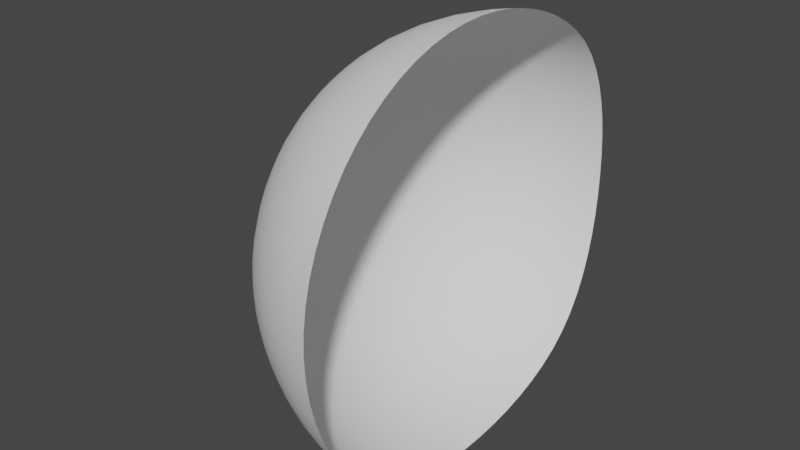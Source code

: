# Source: halphSphere.blend  (saved by Blender 2.92.15; exported with 4.5.12 LTS)
import bpy
from mathutils import Matrix  # noqa: F401  (used for matrix-valued properties, if any)

bpy.ops.wm.read_factory_settings(use_empty=True)
scene = bpy.context.scene
scene.name = 'Scene'

# ---- collections
col_collection = bpy.data.collections.new('Collection'); scene.collection.children.link(col_collection)

# ---- world
world_world = bpy.data.worlds.new('World'); scene.world = world_world
world_world.use_nodes = True; world_world.node_tree.nodes.clear()
_N = world_world.node_tree.nodes; _L = world_world.node_tree.links
n0 = _N.new('ShaderNodeOutputWorld'); n0.name = 'World Output'; n0.location = (300, 300)
n1 = _N.new('ShaderNodeBackground'); n1.name = 'Background'; n1.location = (10, 300)
n1.inputs[0].default_value = (0.05088, 0.05088, 0.05088, 1.0)
_L.new(n1.outputs[0], n0.inputs[0])
n0.is_active_output = True
world_world.color = (0.05088, 0.05088, 0.05088)
world_world.use_sun_shadow = False
world_world.sun_shadow_jitter_overblur = 0.0

# ---- meshes
me_cube_001 = bpy.data.meshes.new('Cube.001')
me_cube_001.from_pydata([(-0.5, -0.5, -0.5), (-0.5, 0.5, -0.5), (0.5, -0.5, -0.5), (0.5, 0.5, -0.5), (-0.5166, 0.4647, -0.5166), (-0.5351, 0.4188, -0.5351), (-0.5549, 0.3612, -0.5549), (-0.5729, 0.2966, -0.5729), (-0.5881, 0.2269, -0.5881), (-0.5996, 0.1534, -0.5996), (-0.607, 0.07733, -0.607), (-0.6096, 9.313e-10, -0.6096), (-0.607, -0.07733, -0.607), (-0.5996, -0.1534, -0.5996), (-0.5881, -0.2269, -0.5881), (-0.5729, -0.2966, -0.5729), (-0.5549, -0.3612, -0.5549), (-0.5351, -0.4188, -0.5351), (-0.5166, -0.4647, -0.5166), (-0.5166, -0.5166, -0.4647), (-0.5351, -0.5351, -0.4188), (-0.5549, -0.5549, -0.3612), (-0.5729, -0.5729, -0.2966), (-0.5881, -0.5881, -0.2269), (-0.5996, -0.5996, -0.1534), (-0.5996, 0.5996, -0.1534), (-0.5881, 0.5881, -0.2269), (-0.5729, 0.5729, -0.2966), (-0.5549, 0.5549, -0.3612), (-0.5351, 0.5351, -0.4188), (-0.5166, 0.5166, -0.4647), (0.4647, 0.5166, -0.5166), (0.4188, 0.5351, -0.5351), (0.3612, 0.5549, -0.5549), (0.2966, 0.5729, -0.5729), (0.2269, 0.5881, -0.5881), (0.1534, 0.5996, -0.5996), (0.07733, 0.607, -0.607), (1.583e-08, 0.6096, -0.6096), (-0.07733, 0.607, -0.607), (-0.1534, 0.5996, -0.5996), (-0.2269, 0.5881, -0.5881), (-0.2966, 0.5729, -0.5729), (-0.3612, 0.5549, -0.5549), (-0.4188, 0.5351, -0.5351), (-0.4647, 0.5166, -0.5166), (0.5996, 0.5996, -0.1534), (0.5881, 0.5881, -0.2269), (0.5729, 0.5729, -0.2966), (0.5549, 0.5549, -0.3612), (0.5351, 0.5351, -0.4188), (0.5166, 0.5166, -0.4647), (0.5166, -0.4647, -0.5166), (0.5351, -0.4188, -0.5351), (0.5549, -0.3612, -0.5549), (0.5729, -0.2966, -0.5729), (0.5881, -0.2269, -0.5881), (0.5996, -0.1534, -0.5996), (0.607, -0.07733, -0.607), (0.6096, -1.676e-08, -0.6096), (0.607, 0.07733, -0.607), (0.5996, 0.1534, -0.5996), (0.5881, 0.2269, -0.5881), (0.5729, 0.2966, -0.5729), (0.5549, 0.3612, -0.5549), (0.5351, 0.4188, -0.5351), (0.5166, 0.4647, -0.5166), (0.5996, -0.5996, -0.1534), (0.5881, -0.5881, -0.2269), (0.5729, -0.5729, -0.2966), (0.5549, -0.5549, -0.3612), (0.5351, -0.5351, -0.4188), (0.5166, -0.5166, -0.4647), (-0.4647, -0.5166, -0.5166), (-0.4188, -0.5351, -0.5351), (-0.3612, -0.5549, -0.5549), (-0.2966, -0.5729, -0.5729), (-0.2269, -0.5881, -0.5881), (-0.1534, -0.5996, -0.5996), (-0.07733, -0.607, -0.607), (-1.211e-08, -0.6096, -0.6096), (0.07733, -0.607, -0.607), (0.1534, -0.5996, -0.5996), (0.2269, -0.5881, -0.5881), (0.2966, -0.5729, -0.5729), (0.3612, -0.5549, -0.5549), (0.4188, -0.5351, -0.5351), (0.4647, -0.5166, -0.5166), (-0.5479, -0.4738, -0.4738), (-0.576, -0.487, -0.4226), (-0.6006, -0.5023, -0.3637), (-0.6219, -0.5172, -0.2984), (-0.6393, -0.5301, -0.2281), (-0.6523, -0.5401, -0.1541), (-0.576, -0.4226, -0.487), (-0.6105, -0.4318, -0.4318), (-0.6397, -0.4434, -0.3701), (-0.6641, -0.4553, -0.303), (-0.6836, -0.4659, -0.2313), (-0.698, -0.4744, -0.1561), (-0.6006, -0.3637, -0.5023), (-0.6397, -0.3701, -0.4434), (-0.6727, -0.3788, -0.3788), (-0.6998, -0.388, -0.3093), (-0.7212, -0.3965, -0.2356), (-0.7367, -0.4034, -0.1588), (-0.6219, -0.2984, -0.5172), (-0.6641, -0.303, -0.4553), (-0.6998, -0.3093, -0.388), (-0.729, -0.3162, -0.3162), (-0.7519, -0.3227, -0.2405), (-0.7684, -0.3281, -0.1619), (-0.6393, -0.2281, -0.5301), (-0.6836, -0.2313, -0.4659), (-0.7212, -0.2356, -0.3965), (-0.7519, -0.2405, -0.3227), (-0.7759, -0.2452, -0.2452), (-0.7932, -0.2492, -0.165), (-0.6523, -0.1541, -0.5401), (-0.698, -0.1561, -0.4744), (-0.7367, -0.1588, -0.4034), (-0.7684, -0.1619, -0.3281), (-0.7932, -0.165, -0.2492), (-0.8109, -0.1676, -0.1676), (-0.6605, -0.07769, -0.5466), (-0.7069, -0.07862, -0.48), (-0.7462, -0.07994, -0.4081), (-0.7785, -0.08144, -0.3318), (-0.8036, -0.08293, -0.2519), (-0.8215, -0.08423, -0.1694), (-0.6633, 6.97e-09, -0.5489), (-0.7099, 7.334e-09, -0.482), (-0.7495, 5.588e-09, -0.4098), (-0.7818, 1.024e-08, -0.3331), (-0.807, 2.139e-09, -0.253), (-0.8251, -7.101e-09, -0.1701), (-0.6605, 0.07769, -0.5466), (-0.7069, 0.07862, -0.48), (-0.7462, 0.07994, -0.4081), (-0.7785, 0.08144, -0.3318), (-0.8036, 0.08293, -0.2519), (-0.8215, 0.08423, -0.1694), (-0.6523, 0.1541, -0.5401), (-0.698, 0.1561, -0.4744), (-0.7367, 0.1588, -0.4034), (-0.7684, 0.1619, -0.3281), (-0.7932, 0.165, -0.2492), (-0.8109, 0.1676, -0.1676), (-0.6393, 0.2281, -0.5301), (-0.6836, 0.2313, -0.4659), (-0.7212, 0.2356, -0.3965), (-0.7519, 0.2405, -0.3227), (-0.7759, 0.2452, -0.2452), (-0.7932, 0.2492, -0.165), (-0.6219, 0.2984, -0.5172), (-0.6641, 0.303, -0.4553), (-0.6998, 0.3093, -0.388), (-0.729, 0.3162, -0.3162), (-0.7519, 0.3227, -0.2405), (-0.7684, 0.3281, -0.1619), (-0.6006, 0.3637, -0.5023), (-0.6397, 0.3701, -0.4434), (-0.6727, 0.3788, -0.3788), (-0.6998, 0.388, -0.3093), (-0.7212, 0.3965, -0.2356), (-0.7367, 0.4034, -0.1588), (-0.576, 0.4226, -0.487), (-0.6105, 0.4318, -0.4318), (-0.6397, 0.4434, -0.3701), (-0.6641, 0.4553, -0.303), (-0.6836, 0.4659, -0.2313), (-0.698, 0.4744, -0.1561), (-0.5479, 0.4738, -0.4738), (-0.576, 0.487, -0.4226), (-0.6006, 0.5023, -0.3637), (-0.6219, 0.5172, -0.2984), (-0.6393, 0.5301, -0.2281), (-0.6523, 0.5401, -0.1541), (-0.4738, 0.5479, -0.4738), (-0.487, 0.576, -0.4226), (-0.5023, 0.6006, -0.3637), (-0.5172, 0.6219, -0.2984), (-0.5301, 0.6393, -0.2281), (-0.5401, 0.6523, -0.1541), (-0.4226, 0.576, -0.487), (-0.4318, 0.6105, -0.4318), (-0.4434, 0.6397, -0.3701), (-0.4553, 0.6641, -0.303), (-0.4659, 0.6836, -0.2313), (-0.4744, 0.698, -0.1561), (-0.3637, 0.6006, -0.5023), (-0.3701, 0.6397, -0.4434), (-0.3788, 0.6727, -0.3788), (-0.388, 0.6998, -0.3093), (-0.3965, 0.7212, -0.2356), (-0.4034, 0.7367, -0.1588), (-0.2984, 0.6219, -0.5172), (-0.303, 0.6641, -0.4553), (-0.3093, 0.6998, -0.388), (-0.3162, 0.729, -0.3162), (-0.3227, 0.7519, -0.2405), (-0.3281, 0.7684, -0.1619), (-0.2281, 0.6393, -0.5301), (-0.2313, 0.6836, -0.4659), (-0.2356, 0.7212, -0.3965), (-0.2405, 0.7519, -0.3227), (-0.2452, 0.7759, -0.2452), (-0.2492, 0.7932, -0.165), (-0.1541, 0.6523, -0.5401), (-0.1561, 0.698, -0.4744), (-0.1588, 0.7367, -0.4034), (-0.1619, 0.7684, -0.3281), (-0.165, 0.7932, -0.2492), (-0.1676, 0.8109, -0.1676), (-0.07769, 0.6605, -0.5466), (-0.07862, 0.7069, -0.48), (-0.07994, 0.7462, -0.4081), (-0.08144, 0.7785, -0.3318), (-0.08293, 0.8036, -0.2519), (-0.08423, 0.8215, -0.1694), (1.815e-08, 0.6633, -0.5489), (2.224e-08, 0.7099, -0.482), (2.049e-08, 0.7495, -0.4098), (2.515e-08, 0.7818, -0.3331), (2.075e-08, 0.807, -0.253), (1.513e-08, 0.8251, -0.1701), (0.07769, 0.6605, -0.5466), (0.07862, 0.7069, -0.48), (0.07994, 0.7462, -0.4081), (0.08144, 0.7785, -0.3318), (0.08293, 0.8036, -0.2519), (0.08423, 0.8215, -0.1694), (0.1541, 0.6523, -0.5401), (0.1561, 0.698, -0.4744), (0.1588, 0.7367, -0.4034), (0.1619, 0.7684, -0.3281), (0.165, 0.7932, -0.2492), (0.1676, 0.8109, -0.1676), (0.2281, 0.6393, -0.5301), (0.2313, 0.6836, -0.4659), (0.2356, 0.7212, -0.3965), (0.2405, 0.7519, -0.3227), (0.2452, 0.7759, -0.2452), (0.2492, 0.7932, -0.165), (0.2984, 0.6219, -0.5172), (0.303, 0.6641, -0.4553), (0.3093, 0.6998, -0.388), (0.3162, 0.729, -0.3162), (0.3227, 0.7519, -0.2405), (0.3281, 0.7684, -0.1619), (0.3637, 0.6006, -0.5023), (0.3701, 0.6397, -0.4434), (0.3788, 0.6727, -0.3788), (0.388, 0.6998, -0.3093), (0.3965, 0.7212, -0.2356), (0.4034, 0.7367, -0.1588), (0.4226, 0.576, -0.487), (0.4318, 0.6105, -0.4318), (0.4434, 0.6397, -0.3701), (0.4553, 0.6641, -0.303), (0.4659, 0.6836, -0.2313), (0.4744, 0.698, -0.1561), (0.4738, 0.5479, -0.4738), (0.487, 0.576, -0.4226), (0.5023, 0.6006, -0.3637), (0.5172, 0.6219, -0.2984), (0.5301, 0.6393, -0.2281), (0.5401, 0.6523, -0.1541), (0.5479, 0.4738, -0.4738), (0.576, 0.487, -0.4226), (0.6006, 0.5023, -0.3637), (0.6219, 0.5172, -0.2984), (0.6393, 0.5301, -0.2281), (0.6523, 0.5401, -0.1541), (0.576, 0.4226, -0.487), (0.6105, 0.4318, -0.4318), (0.6397, 0.4434, -0.3701), (0.6641, 0.4553, -0.303), (0.6836, 0.4659, -0.2313), (0.698, 0.4744, -0.1561), (0.6006, 0.3637, -0.5023), (0.6397, 0.3701, -0.4434), (0.6727, 0.3788, -0.3788), (0.6998, 0.388, -0.3093), (0.7212, 0.3965, -0.2356), (0.7367, 0.4034, -0.1588), (0.6219, 0.2984, -0.5172), (0.6641, 0.303, -0.4553), (0.6998, 0.3093, -0.388), (0.729, 0.3162, -0.3162), (0.7519, 0.3227, -0.2405), (0.7684, 0.3281, -0.1619), (0.6393, 0.2281, -0.5301), (0.6836, 0.2313, -0.4659), (0.7212, 0.2356, -0.3965), (0.7519, 0.2405, -0.3227), (0.7759, 0.2452, -0.2452), (0.7932, 0.2492, -0.165), (0.6523, 0.1541, -0.5401), (0.698, 0.1561, -0.4744), (0.7367, 0.1588, -0.4034), (0.7684, 0.1619, -0.3281), (0.7932, 0.165, -0.2492), (0.8109, 0.1676, -0.1676), (0.6605, 0.07769, -0.5466), (0.7069, 0.07862, -0.48), (0.7462, 0.07994, -0.4081), (0.7785, 0.08144, -0.3318), (0.8036, 0.08293, -0.2519), (0.8215, 0.08423, -0.1694), (0.6633, -1.628e-08, -0.5489), (0.7099, -2.41e-08, -0.482), (0.7495, -2.049e-08, -0.4098), (0.7818, -2.887e-08, -0.3331), (0.807, -2.448e-08, -0.253), (0.8251, -1.886e-08, -0.1701), (0.6605, -0.07769, -0.5466), (0.7069, -0.07862, -0.48), (0.7462, -0.07994, -0.4081), (0.7785, -0.08144, -0.3318), (0.8036, -0.08293, -0.2519), (0.8215, -0.08423, -0.1694), (0.6523, -0.1541, -0.5401), (0.698, -0.1561, -0.4744), (0.7367, -0.1588, -0.4034), (0.7684, -0.1619, -0.3281), (0.7932, -0.165, -0.2492), (0.8109, -0.1676, -0.1676), (0.6393, -0.2281, -0.5301), (0.6836, -0.2313, -0.4659), (0.7212, -0.2356, -0.3965), (0.7519, -0.2405, -0.3227), (0.7759, -0.2452, -0.2452), (0.7932, -0.2492, -0.165), (0.6219, -0.2984, -0.5172), (0.6641, -0.303, -0.4553), (0.6998, -0.3093, -0.388), (0.729, -0.3162, -0.3162), (0.7519, -0.3227, -0.2405), (0.7684, -0.3281, -0.1619), (0.6006, -0.3637, -0.5023), (0.6397, -0.3701, -0.4434), (0.6727, -0.3788, -0.3788), (0.6998, -0.388, -0.3093), (0.7212, -0.3965, -0.2356), (0.7367, -0.4034, -0.1588), (0.576, -0.4226, -0.487), (0.6105, -0.4318, -0.4318), (0.6397, -0.4434, -0.3701), (0.6641, -0.4553, -0.303), (0.6836, -0.4659, -0.2313), (0.698, -0.4744, -0.1561), (0.5479, -0.4738, -0.4738), (0.576, -0.487, -0.4226), (0.6006, -0.5023, -0.3637), (0.6219, -0.5172, -0.2984), (0.6393, -0.5301, -0.2281), (0.6523, -0.5401, -0.1541), (0.4738, -0.5479, -0.4738), (0.487, -0.576, -0.4226), (0.5023, -0.6006, -0.3637), (0.5172, -0.6219, -0.2984), (0.5301, -0.6393, -0.2281), (0.5401, -0.6523, -0.1541), (0.4226, -0.576, -0.487), (0.4318, -0.6105, -0.4318), (0.4434, -0.6397, -0.3701), (0.4553, -0.6641, -0.303), (0.4659, -0.6836, -0.2313), (0.4744, -0.698, -0.1561), (0.3637, -0.6006, -0.5023), (0.3701, -0.6397, -0.4434), (0.3788, -0.6727, -0.3788), (0.388, -0.6998, -0.3093), (0.3965, -0.7212, -0.2356), (0.4034, -0.7367, -0.1588), (0.2984, -0.6219, -0.5172), (0.303, -0.6641, -0.4553), (0.3093, -0.6998, -0.388), (0.3162, -0.729, -0.3162), (0.3227, -0.7519, -0.2405), (0.3281, -0.7684, -0.1619), (0.2281, -0.6393, -0.5301), (0.2313, -0.6836, -0.4659), (0.2356, -0.7212, -0.3965), (0.2405, -0.7519, -0.3227), (0.2452, -0.7759, -0.2452), (0.2492, -0.7932, -0.165), (0.1541, -0.6523, -0.5401), (0.1561, -0.698, -0.4744), (0.1588, -0.7367, -0.4034), (0.1619, -0.7684, -0.3281), (0.165, -0.7932, -0.2492), (0.1676, -0.8109, -0.1676), (0.07769, -0.6605, -0.5466), (0.07862, -0.7069, -0.48), (0.07994, -0.7462, -0.4081), (0.08144, -0.7785, -0.3318), (0.08293, -0.8036, -0.2519), (0.08423, -0.8215, -0.1694), (-1.815e-08, -0.6633, -0.5489), (-1.851e-08, -0.7099, -0.482), (-2.049e-08, -0.7495, -0.4098), (-2.515e-08, -0.7818, -0.3331), (-2.075e-08, -0.807, -0.253), (-1.513e-08, -0.8251, -0.1701), (-0.07769, -0.6605, -0.5466), (-0.07862, -0.7069, -0.48), (-0.07994, -0.7462, -0.4081), (-0.08144, -0.7785, -0.3318), (-0.08293, -0.8036, -0.2519), (-0.08423, -0.8215, -0.1694), (-0.1541, -0.6523, -0.5401), (-0.1561, -0.698, -0.4744), (-0.1588, -0.7367, -0.4034), (-0.1619, -0.7684, -0.3281), (-0.165, -0.7932, -0.2492), (-0.1676, -0.8109, -0.1676), (-0.2281, -0.6393, -0.5301), (-0.2313, -0.6836, -0.4659), (-0.2356, -0.7212, -0.3965), (-0.2405, -0.7519, -0.3227), (-0.2452, -0.7759, -0.2452), (-0.2492, -0.7932, -0.165), (-0.2984, -0.6219, -0.5172), (-0.303, -0.6641, -0.4553), (-0.3093, -0.6998, -0.388), (-0.3162, -0.729, -0.3162), (-0.3227, -0.7519, -0.2405), (-0.3281, -0.7684, -0.1619), (-0.3637, -0.6006, -0.5023), (-0.3701, -0.6397, -0.4434), (-0.3788, -0.6727, -0.3788), (-0.388, -0.6998, -0.3093), (-0.3965, -0.7212, -0.2356), (-0.4034, -0.7367, -0.1588), (-0.4226, -0.576, -0.487), (-0.4318, -0.6105, -0.4318), (-0.4434, -0.6397, -0.3701), (-0.4553, -0.6641, -0.303), (-0.4659, -0.6836, -0.2313), (-0.4744, -0.698, -0.1561), (-0.4738, -0.5479, -0.4738), (-0.487, -0.576, -0.4226), (-0.5023, -0.6006, -0.3637), (-0.5172, -0.6219, -0.2984), (-0.5301, -0.6393, -0.2281), (-0.5401, -0.6523, -0.1541), (-0.4738, 0.4738, -0.5479), (-0.4226, 0.487, -0.576), (-0.3637, 0.5023, -0.6006), (-0.2984, 0.5172, -0.6219), (-0.2281, 0.5301, -0.6393), (-0.1541, 0.5401, -0.6523), (-0.07769, 0.5466, -0.6605), (5.588e-09, 0.5489, -0.6633), (0.07769, 0.5466, -0.6605), (0.1541, 0.5401, -0.6523), (0.2281, 0.5301, -0.6393), (0.2984, 0.5172, -0.6219), (0.3637, 0.5023, -0.6006), (0.4226, 0.487, -0.576), (0.4738, 0.4738, -0.5479), (-0.487, 0.4226, -0.576), (-0.4318, 0.4318, -0.6105), (-0.3701, 0.4434, -0.6397), (-0.303, 0.4553, -0.6641), (-0.2313, 0.4659, -0.6836), (-0.1561, 0.4744, -0.698), (-0.07862, 0.48, -0.7069), (-1.863e-09, 0.482, -0.7099), (0.07862, 0.48, -0.7069), (0.1561, 0.4744, -0.698), (0.2313, 0.4659, -0.6836), (0.303, 0.4553, -0.6641), (0.3701, 0.4434, -0.6397), (0.4318, 0.4318, -0.6105), (0.487, 0.4226, -0.576), (-0.5023, 0.3637, -0.6006), (-0.4434, 0.3701, -0.6397), (-0.3788, 0.3788, -0.6727), (-0.3093, 0.388, -0.6998), (-0.2356, 0.3965, -0.7212), (-0.1588, 0.4034, -0.7367), (-0.07994, 0.4081, -0.7462), (-7.451e-09, 0.4098, -0.7495), (0.07994, 0.4081, -0.7462), (0.1588, 0.4034, -0.7367), (0.2356, 0.3965, -0.7212), (0.3093, 0.388, -0.6998), (0.3788, 0.3788, -0.6727), (0.4434, 0.3701, -0.6397), (0.5023, 0.3637, -0.6006), (-0.5172, 0.2984, -0.6219), (-0.4553, 0.303, -0.6641), (-0.388, 0.3093, -0.6998), (-0.3162, 0.3162, -0.729), (-0.2405, 0.3227, -0.7519), (-0.1619, 0.3281, -0.7684), (-0.08144, 0.3318, -0.7785), (-7.451e-09, 0.3331, -0.7818), (0.08144, 0.3318, -0.7785), (0.1619, 0.3281, -0.7684), (0.2405, 0.3227, -0.7519), (0.3162, 0.3162, -0.729), (0.388, 0.3093, -0.6998), (0.4553, 0.303, -0.6641), (0.5172, 0.2984, -0.6219), (-0.5301, 0.2281, -0.6393), (-0.4659, 0.2313, -0.6836), (-0.3965, 0.2356, -0.7212), (-0.3227, 0.2405, -0.7519), (-0.2452, 0.2452, -0.7759), (-0.165, 0.2492, -0.7932), (-0.08293, 0.2519, -0.8036), (-1.112e-08, 0.253, -0.807), (0.08293, 0.2519, -0.8036), (0.165, 0.2492, -0.7932), (0.2452, 0.2452, -0.7759), (0.3227, 0.2405, -0.7519), (0.3965, 0.2356, -0.7212), (0.4659, 0.2313, -0.6836), (0.5301, 0.2281, -0.6393), (-0.5401, 0.1541, -0.6523), (-0.4744, 0.1561, -0.698), (-0.4034, 0.1588, -0.7367), (-0.3281, 0.1619, -0.7684), (-0.2492, 0.165, -0.7932), (-0.1676, 0.1676, -0.8109), (-0.08423, 0.1694, -0.8215), (-8.848e-09, 0.1701, -0.8251), (0.08423, 0.1694, -0.8215), (0.1676, 0.1676, -0.8109), (0.2492, 0.165, -0.7932), (0.3281, 0.1619, -0.7684), (0.4034, 0.1588, -0.7367), (0.4744, 0.1561, -0.698), (0.5401, 0.1541, -0.6523), (-0.5466, 0.07769, -0.6605), (-0.48, 0.07862, -0.7069), (-0.4081, 0.07994, -0.7462), (-0.3318, 0.08144, -0.7785), (-0.2519, 0.08293, -0.8036), (-0.1694, 0.08423, -0.8215), (-0.08515, 0.08515, -0.8323), (-2.328e-09, 0.0855, -0.8359), (0.08515, 0.08515, -0.8323), (0.1694, 0.08423, -0.8215), (0.2519, 0.08293, -0.8036), (0.3318, 0.08144, -0.7785), (0.4081, 0.07994, -0.7462), (0.48, 0.07862, -0.7069), (0.5466, 0.07769, -0.6605), (-0.5489, -8.833e-09, -0.6633), (-0.482, -1.106e-08, -0.7099), (-0.4098, -9.313e-09, -0.7495), (-0.3331, -1.397e-08, -0.7818), (-0.253, -1.33e-08, -0.807), (-0.1701, -7.683e-09, -0.8251), (-0.0855, -6.519e-09, -0.8359), (0.0, -5.588e-09, -0.8395), (0.0855, 9.022e-10, -0.8359), (0.1701, -2.095e-09, -0.8251), (0.253, 4.191e-09, -0.807), (0.3331, 1.863e-09, -0.7818), (0.4098, -2.619e-10, -0.7495), (0.482, -3.958e-09, -0.7099), (0.5489, -6.519e-09, -0.6633), (-0.5466, -0.07769, -0.6605), (-0.48, -0.07862, -0.7069), (-0.4081, -0.07994, -0.7462), (-0.3318, -0.08144, -0.7785), (-0.2519, -0.08293, -0.8036), (-0.1694, -0.08423, -0.8215), (-0.08515, -0.08515, -0.8323), (5.544e-09, -0.0855, -0.8359), (0.08515, -0.08515, -0.8323), (0.1694, -0.08423, -0.8215), (0.2519, -0.08293, -0.8036), (0.3318, -0.08144, -0.7785), (0.4081, -0.07994, -0.7462), (0.48, -0.07862, -0.7069), (0.5466, -0.07769, -0.6605), (-0.5401, -0.1541, -0.6523), (-0.4744, -0.1561, -0.698), (-0.4034, -0.1588, -0.7367), (-0.3281, -0.1619, -0.7684), (-0.2492, -0.165, -0.7932), (-0.1676, -0.1676, -0.8109), (-0.08423, -0.1694, -0.8215), (8.964e-09, -0.1701, -0.8251), (0.08423, -0.1694, -0.8215), (0.1676, -0.1676, -0.8109), (0.2492, -0.165, -0.7932), (0.3281, -0.1619, -0.7684), (0.4034, -0.1588, -0.7367), (0.4744, -0.1561, -0.698), (0.5401, -0.1541, -0.6523), (-0.5301, -0.2281, -0.6393), (-0.4659, -0.2313, -0.6836), (-0.3965, -0.2356, -0.7212), (-0.3227, -0.2405, -0.7519), (-0.2452, -0.2452, -0.7759), (-0.165, -0.2492, -0.7932), (-0.08293, -0.2519, -0.8036), (1.001e-08, -0.253, -0.807), (0.08293, -0.2519, -0.8036), (0.165, -0.2492, -0.7932), (0.2452, -0.2452, -0.7759), (0.3227, -0.2405, -0.7519), (0.3965, -0.2356, -0.7212), (0.4659, -0.2313, -0.6836), (0.5301, -0.2281, -0.6393), (-0.5172, -0.2984, -0.6219), (-0.4553, -0.303, -0.6641), (-0.388, -0.3093, -0.6998), (-0.3162, -0.3162, -0.729), (-0.2405, -0.3227, -0.7519), (-0.1619, -0.3281, -0.7684), (-0.08144, -0.3318, -0.7785), (1.211e-08, -0.3331, -0.7818), (0.08144, -0.3318, -0.7785), (0.1619, -0.3281, -0.7684), (0.2405, -0.3227, -0.7519), (0.3162, -0.3162, -0.729), (0.388, -0.3093, -0.6998), (0.4553, -0.303, -0.6641), (0.5172, -0.2984, -0.6219), (-0.5023, -0.3637, -0.6006), (-0.4434, -0.3701, -0.6397), (-0.3788, -0.3788, -0.6727), (-0.3093, -0.388, -0.6998), (-0.2356, -0.3965, -0.7212), (-0.1588, -0.4034, -0.7367), (-0.07994, -0.4081, -0.7462), (5.515e-09, -0.4098, -0.7495), (0.07994, -0.4081, -0.7462), (0.1588, -0.4034, -0.7367), (0.2356, -0.3965, -0.7212), (0.3093, -0.388, -0.6998), (0.3788, -0.3788, -0.6727), (0.4434, -0.3701, -0.6397), (0.5023, -0.3637, -0.6006), (-0.487, -0.4226, -0.576), (-0.4318, -0.4318, -0.6105), (-0.3701, -0.4434, -0.6397), (-0.303, -0.4553, -0.6641), (-0.2313, -0.4659, -0.6836), (-0.1561, -0.4744, -0.698), (-0.07862, -0.48, -0.7069), (1.281e-09, -0.482, -0.7099), (0.07862, -0.48, -0.7069), (0.1561, -0.4744, -0.698), (0.2313, -0.4659, -0.6836), (0.303, -0.4553, -0.6641), (0.3701, -0.4434, -0.6397), (0.4318, -0.4318, -0.6105), (0.487, -0.4226, -0.576), (-0.4738, -0.4738, -0.5479), (-0.4226, -0.487, -0.576), (-0.3637, -0.5023, -0.6006), (-0.2984, -0.5172, -0.6219), (-0.2281, -0.5301, -0.6393), (-0.1541, -0.5401, -0.6523), (-0.07769, -0.5466, -0.6605), (-5.355e-09, -0.5489, -0.6633), (0.07769, -0.5466, -0.6605), (0.1541, -0.5401, -0.6523), (0.2281, -0.5301, -0.6393), (0.2984, -0.5172, -0.6219), (0.3637, -0.5023, -0.6006), (0.4226, -0.487, -0.576), (0.4738, -0.4738, -0.5479)], [], [(88, 89, 95, 94), (89, 90, 96, 95), (90, 91, 97, 96), (91, 92, 98, 97), (92, 93, 99, 98), (94, 95, 101, 100), (95, 96, 102, 101), (96, 97, 103, 102), (97, 98, 104, 103), (98, 99, 105, 104), (100, 101, 107, 106), (101, 102, 108, 107), (102, 103, 109, 108), (103, 104, 110, 109), (104, 105, 111, 110), (106, 107, 113, 112), (107, 108, 114, 113), (108, 109, 115, 114), (109, 110, 116, 115), (110, 111, 117, 116), (112, 113, 119, 118), (113, 114, 120, 119), (114, 115, 121, 120), (115, 116, 122, 121), (116, 117, 123, 122), (118, 119, 125, 124), (119, 120, 126, 125), (120, 121, 127, 126), (121, 122, 128, 127), (122, 123, 129, 128), (124, 125, 131, 130), (125, 126, 132, 131), (126, 127, 133, 132), (127, 128, 134, 133), (128, 129, 135, 134), (130, 131, 137, 136), (131, 132, 138, 137), (132, 133, 139, 138), (133, 134, 140, 139), (134, 135, 141, 140), (136, 137, 143, 142), (137, 138, 144, 143), (138, 139, 145, 144), (139, 140, 146, 145), (140, 141, 147, 146), (142, 143, 149, 148), (143, 144, 150, 149), (144, 145, 151, 150), (145, 146, 152, 151), (146, 147, 153, 152), (148, 149, 155, 154), (149, 150, 156, 155), (150, 151, 157, 156), (151, 152, 158, 157), (152, 153, 159, 158), (154, 155, 161, 160), (155, 156, 162, 161), (156, 157, 163, 162), (157, 158, 164, 163), (158, 159, 165, 164), (160, 161, 167, 166), (161, 162, 168, 167), (162, 163, 169, 168), (163, 164, 170, 169), (164, 165, 171, 170), (166, 167, 173, 172), (167, 168, 174, 173), (168, 169, 175, 174), (169, 170, 176, 175), (170, 171, 177, 176), (0, 19, 88, 18), (19, 20, 89, 88), (20, 21, 90, 89), (21, 22, 91, 90), (22, 23, 92, 91), (23, 24, 93, 92), (176, 177, 25, 26), (175, 176, 26, 27), (174, 175, 27, 28), (173, 174, 28, 29), (172, 173, 29, 30), (4, 172, 30, 1), (5, 166, 172, 4), (6, 160, 166, 5), (7, 154, 160, 6), (8, 148, 154, 7), (9, 142, 148, 8), (10, 136, 142, 9), (11, 130, 136, 10), (12, 124, 130, 11), (13, 118, 124, 12), (14, 112, 118, 13), (15, 106, 112, 14), (16, 100, 106, 15), (17, 94, 100, 16), (18, 88, 94, 17), (178, 179, 185, 184), (179, 180, 186, 185), (180, 181, 187, 186), (181, 182, 188, 187), (182, 183, 189, 188), (184, 185, 191, 190), (185, 186, 192, 191), (186, 187, 193, 192), (187, 188, 194, 193), (188, 189, 195, 194), (190, 191, 197, 196), (191, 192, 198, 197), (192, 193, 199, 198), (193, 194, 200, 199), (194, 195, 201, 200), (196, 197, 203, 202), (197, 198, 204, 203), (198, 199, 205, 204), (199, 200, 206, 205), (200, 201, 207, 206), (202, 203, 209, 208), (203, 204, 210, 209), (204, 205, 211, 210), (205, 206, 212, 211), (206, 207, 213, 212), (208, 209, 215, 214), (209, 210, 216, 215), (210, 211, 217, 216), (211, 212, 218, 217), (212, 213, 219, 218), (214, 215, 221, 220), (215, 216, 222, 221), (216, 217, 223, 222), (217, 218, 224, 223), (218, 219, 225, 224), (220, 221, 227, 226), (221, 222, 228, 227), (222, 223, 229, 228), (223, 224, 230, 229), (224, 225, 231, 230), (226, 227, 233, 232), (227, 228, 234, 233), (228, 229, 235, 234), (229, 230, 236, 235), (230, 231, 237, 236), (232, 233, 239, 238), (233, 234, 240, 239), (234, 235, 241, 240), (235, 236, 242, 241), (236, 237, 243, 242), (238, 239, 245, 244), (239, 240, 246, 245), (240, 241, 247, 246), (241, 242, 248, 247), (242, 243, 249, 248), (244, 245, 251, 250), (245, 246, 252, 251), (246, 247, 253, 252), (247, 248, 254, 253), (248, 249, 255, 254), (250, 251, 257, 256), (251, 252, 258, 257), (252, 253, 259, 258), (253, 254, 260, 259), (254, 255, 261, 260), (256, 257, 263, 262), (257, 258, 264, 263), (258, 259, 265, 264), (259, 260, 266, 265), (260, 261, 267, 266), (1, 30, 178, 45), (30, 29, 179, 178), (29, 28, 180, 179), (28, 27, 181, 180), (27, 26, 182, 181), (26, 25, 183, 182), (266, 267, 46, 47), (265, 266, 47, 48), (264, 265, 48, 49), (263, 264, 49, 50), (262, 263, 50, 51), (31, 262, 51, 3), (32, 256, 262, 31), (33, 250, 256, 32), (34, 244, 250, 33), (35, 238, 244, 34), (36, 232, 238, 35), (37, 226, 232, 36), (38, 220, 226, 37), (39, 214, 220, 38), (40, 208, 214, 39), (41, 202, 208, 40), (42, 196, 202, 41), (43, 190, 196, 42), (44, 184, 190, 43), (45, 178, 184, 44), (268, 269, 275, 274), (269, 270, 276, 275), (270, 271, 277, 276), (271, 272, 278, 277), (272, 273, 279, 278), (274, 275, 281, 280), (275, 276, 282, 281), (276, 277, 283, 282), (277, 278, 284, 283), (278, 279, 285, 284), (280, 281, 287, 286), (281, 282, 288, 287), (282, 283, 289, 288), (283, 284, 290, 289), (284, 285, 291, 290), (286, 287, 293, 292), (287, 288, 294, 293), (288, 289, 295, 294), (289, 290, 296, 295), (290, 291, 297, 296), (292, 293, 299, 298), (293, 294, 300, 299), (294, 295, 301, 300), (295, 296, 302, 301), (296, 297, 303, 302), (298, 299, 305, 304), (299, 300, 306, 305), (300, 301, 307, 306), (301, 302, 308, 307), (302, 303, 309, 308), (304, 305, 311, 310), (305, 306, 312, 311), (306, 307, 313, 312), (307, 308, 314, 313), (308, 309, 315, 314), (310, 311, 317, 316), (311, 312, 318, 317), (312, 313, 319, 318), (313, 314, 320, 319), (314, 315, 321, 320), (316, 317, 323, 322), (317, 318, 324, 323), (318, 319, 325, 324), (319, 320, 326, 325), (320, 321, 327, 326), (322, 323, 329, 328), (323, 324, 330, 329), (324, 325, 331, 330), (325, 326, 332, 331), (326, 327, 333, 332), (328, 329, 335, 334), (329, 330, 336, 335), (330, 331, 337, 336), (331, 332, 338, 337), (332, 333, 339, 338), (334, 335, 341, 340), (335, 336, 342, 341), (336, 337, 343, 342), (337, 338, 344, 343), (338, 339, 345, 344), (340, 341, 347, 346), (341, 342, 348, 347), (342, 343, 349, 348), (343, 344, 350, 349), (344, 345, 351, 350), (346, 347, 353, 352), (347, 348, 354, 353), (348, 349, 355, 354), (349, 350, 356, 355), (350, 351, 357, 356), (3, 51, 268, 66), (51, 50, 269, 268), (50, 49, 270, 269), (49, 48, 271, 270), (48, 47, 272, 271), (47, 46, 273, 272), (356, 357, 67, 68), (355, 356, 68, 69), (354, 355, 69, 70), (353, 354, 70, 71), (352, 353, 71, 72), (52, 352, 72, 2), (53, 346, 352, 52), (54, 340, 346, 53), (55, 334, 340, 54), (56, 328, 334, 55), (57, 322, 328, 56), (58, 316, 322, 57), (59, 310, 316, 58), (60, 304, 310, 59), (61, 298, 304, 60), (62, 292, 298, 61), (63, 286, 292, 62), (64, 280, 286, 63), (65, 274, 280, 64), (66, 268, 274, 65), (358, 359, 365, 364), (359, 360, 366, 365), (360, 361, 367, 366), (361, 362, 368, 367), (362, 363, 369, 368), (364, 365, 371, 370), (365, 366, 372, 371), (366, 367, 373, 372), (367, 368, 374, 373), (368, 369, 375, 374), (370, 371, 377, 376), (371, 372, 378, 377), (372, 373, 379, 378), (373, 374, 380, 379), (374, 375, 381, 380), (376, 377, 383, 382), (377, 378, 384, 383), (378, 379, 385, 384), (379, 380, 386, 385), (380, 381, 387, 386), (382, 383, 389, 388), (383, 384, 390, 389), (384, 385, 391, 390), (385, 386, 392, 391), (386, 387, 393, 392), (388, 389, 395, 394), (389, 390, 396, 395), (390, 391, 397, 396), (391, 392, 398, 397), (392, 393, 399, 398), (394, 395, 401, 400), (395, 396, 402, 401), (396, 397, 403, 402), (397, 398, 404, 403), (398, 399, 405, 404), (400, 401, 407, 406), (401, 402, 408, 407), (402, 403, 409, 408), (403, 404, 410, 409), (404, 405, 411, 410), (406, 407, 413, 412), (407, 408, 414, 413), (408, 409, 415, 414), (409, 410, 416, 415), (410, 411, 417, 416), (412, 413, 419, 418), (413, 414, 420, 419), (414, 415, 421, 420), (415, 416, 422, 421), (416, 417, 423, 422), (418, 419, 425, 424), (419, 420, 426, 425), (420, 421, 427, 426), (421, 422, 428, 427), (422, 423, 429, 428), (424, 425, 431, 430), (425, 426, 432, 431), (426, 427, 433, 432), (427, 428, 434, 433), (428, 429, 435, 434), (430, 431, 437, 436), (431, 432, 438, 437), (432, 433, 439, 438), (433, 434, 440, 439), (434, 435, 441, 440), (436, 437, 443, 442), (437, 438, 444, 443), (438, 439, 445, 444), (439, 440, 446, 445), (440, 441, 447, 446), (2, 72, 358, 87), (72, 71, 359, 358), (71, 70, 360, 359), (70, 69, 361, 360), (69, 68, 362, 361), (68, 67, 363, 362), (446, 447, 24, 23), (445, 446, 23, 22), (444, 445, 22, 21), (443, 444, 21, 20), (442, 443, 20, 19), (73, 442, 19, 0), (74, 436, 442, 73), (75, 430, 436, 74), (76, 424, 430, 75), (77, 418, 424, 76), (78, 412, 418, 77), (79, 406, 412, 78), (80, 400, 406, 79), (81, 394, 400, 80), (82, 388, 394, 81), (83, 382, 388, 82), (84, 376, 382, 83), (85, 370, 376, 84), (86, 364, 370, 85), (87, 358, 364, 86), (448, 449, 464, 463), (449, 450, 465, 464), (450, 451, 466, 465), (451, 452, 467, 466), (452, 453, 468, 467), (453, 454, 469, 468), (454, 455, 470, 469), (455, 456, 471, 470), (456, 457, 472, 471), (457, 458, 473, 472), (458, 459, 474, 473), (459, 460, 475, 474), (460, 461, 476, 475), (461, 462, 477, 476), (463, 464, 479, 478), (464, 465, 480, 479), (465, 466, 481, 480), (466, 467, 482, 481), (467, 468, 483, 482), (468, 469, 484, 483), (469, 470, 485, 484), (470, 471, 486, 485), (471, 472, 487, 486), (472, 473, 488, 487), (473, 474, 489, 488), (474, 475, 490, 489), (475, 476, 491, 490), (476, 477, 492, 491), (478, 479, 494, 493), (479, 480, 495, 494), (480, 481, 496, 495), (481, 482, 497, 496), (482, 483, 498, 497), (483, 484, 499, 498), (484, 485, 500, 499), (485, 486, 501, 500), (486, 487, 502, 501), (487, 488, 503, 502), (488, 489, 504, 503), (489, 490, 505, 504), (490, 491, 506, 505), (491, 492, 507, 506), (493, 494, 509, 508), (494, 495, 510, 509), (495, 496, 511, 510), (496, 497, 512, 511), (497, 498, 513, 512), (498, 499, 514, 513), (499, 500, 515, 514), (500, 501, 516, 515), (501, 502, 517, 516), (502, 503, 518, 517), (503, 504, 519, 518), (504, 505, 520, 519), (505, 506, 521, 520), (506, 507, 522, 521), (508, 509, 524, 523), (509, 510, 525, 524), (510, 511, 526, 525), (511, 512, 527, 526), (512, 513, 528, 527), (513, 514, 529, 528), (514, 515, 530, 529), (515, 516, 531, 530), (516, 517, 532, 531), (517, 518, 533, 532), (518, 519, 534, 533), (519, 520, 535, 534), (520, 521, 536, 535), (521, 522, 537, 536), (523, 524, 539, 538), (524, 525, 540, 539), (525, 526, 541, 540), (526, 527, 542, 541), (527, 528, 543, 542), (528, 529, 544, 543), (529, 530, 545, 544), (530, 531, 546, 545), (531, 532, 547, 546), (532, 533, 548, 547), (533, 534, 549, 548), (534, 535, 550, 549), (535, 536, 551, 550), (536, 537, 552, 551), (538, 539, 554, 553), (539, 540, 555, 554), (540, 541, 556, 555), (541, 542, 557, 556), (542, 543, 558, 557), (543, 544, 559, 558), (544, 545, 560, 559), (545, 546, 561, 560), (546, 547, 562, 561), (547, 548, 563, 562), (548, 549, 564, 563), (549, 550, 565, 564), (550, 551, 566, 565), (551, 552, 567, 566), (553, 554, 569, 568), (554, 555, 570, 569), (555, 556, 571, 570), (556, 557, 572, 571), (557, 558, 573, 572), (558, 559, 574, 573), (559, 560, 575, 574), (560, 561, 576, 575), (561, 562, 577, 576), (562, 563, 578, 577), (563, 564, 579, 578), (564, 565, 580, 579), (565, 566, 581, 580), (566, 567, 582, 581), (568, 569, 584, 583), (569, 570, 585, 584), (570, 571, 586, 585), (571, 572, 587, 586), (572, 573, 588, 587), (573, 574, 589, 588), (574, 575, 590, 589), (575, 576, 591, 590), (576, 577, 592, 591), (577, 578, 593, 592), (578, 579, 594, 593), (579, 580, 595, 594), (580, 581, 596, 595), (581, 582, 597, 596), (583, 584, 599, 598), (584, 585, 600, 599), (585, 586, 601, 600), (586, 587, 602, 601), (587, 588, 603, 602), (588, 589, 604, 603), (589, 590, 605, 604), (590, 591, 606, 605), (591, 592, 607, 606), (592, 593, 608, 607), (593, 594, 609, 608), (594, 595, 610, 609), (595, 596, 611, 610), (596, 597, 612, 611), (598, 599, 614, 613), (599, 600, 615, 614), (600, 601, 616, 615), (601, 602, 617, 616), (602, 603, 618, 617), (603, 604, 619, 618), (604, 605, 620, 619), (605, 606, 621, 620), (606, 607, 622, 621), (607, 608, 623, 622), (608, 609, 624, 623), (609, 610, 625, 624), (610, 611, 626, 625), (611, 612, 627, 626), (613, 614, 629, 628), (614, 615, 630, 629), (615, 616, 631, 630), (616, 617, 632, 631), (617, 618, 633, 632), (618, 619, 634, 633), (619, 620, 635, 634), (620, 621, 636, 635), (621, 622, 637, 636), (622, 623, 638, 637), (623, 624, 639, 638), (624, 625, 640, 639), (625, 626, 641, 640), (626, 627, 642, 641), (628, 629, 644, 643), (629, 630, 645, 644), (630, 631, 646, 645), (631, 632, 647, 646), (632, 633, 648, 647), (633, 634, 649, 648), (634, 635, 650, 649), (635, 636, 651, 650), (636, 637, 652, 651), (637, 638, 653, 652), (638, 639, 654, 653), (639, 640, 655, 654), (640, 641, 656, 655), (641, 642, 657, 656), (643, 644, 659, 658), (644, 645, 660, 659), (645, 646, 661, 660), (646, 647, 662, 661), (647, 648, 663, 662), (648, 649, 664, 663), (649, 650, 665, 664), (650, 651, 666, 665), (651, 652, 667, 666), (652, 653, 668, 667), (653, 654, 669, 668), (654, 655, 670, 669), (655, 656, 671, 670), (656, 657, 672, 671), (1, 45, 448, 4), (45, 44, 449, 448), (44, 43, 450, 449), (43, 42, 451, 450), (42, 41, 452, 451), (41, 40, 453, 452), (40, 39, 454, 453), (39, 38, 455, 454), (38, 37, 456, 455), (37, 36, 457, 456), (36, 35, 458, 457), (35, 34, 459, 458), (34, 33, 460, 459), (33, 32, 461, 460), (32, 31, 462, 461), (31, 3, 66, 462), (462, 66, 65, 477), (477, 65, 64, 492), (492, 64, 63, 507), (507, 63, 62, 522), (522, 62, 61, 537), (537, 61, 60, 552), (552, 60, 59, 567), (567, 59, 58, 582), (582, 58, 57, 597), (597, 57, 56, 612), (612, 56, 55, 627), (627, 55, 54, 642), (642, 54, 53, 657), (657, 53, 52, 672), (672, 52, 2, 87), (671, 672, 87, 86), (670, 671, 86, 85), (669, 670, 85, 84), (668, 669, 84, 83), (667, 668, 83, 82), (666, 667, 82, 81), (665, 666, 81, 80), (664, 665, 80, 79), (663, 664, 79, 78), (662, 663, 78, 77), (661, 662, 77, 76), (660, 661, 76, 75), (659, 660, 75, 74), (658, 659, 74, 73), (18, 658, 73, 0), (17, 643, 658, 18), (16, 628, 643, 17), (15, 613, 628, 16), (14, 598, 613, 15), (13, 583, 598, 14), (12, 568, 583, 13), (11, 553, 568, 12), (10, 538, 553, 11), (9, 523, 538, 10), (8, 508, 523, 9), (7, 493, 508, 8), (6, 478, 493, 7), (5, 463, 478, 6), (4, 448, 463, 5)])
me_cube_001.polygons.foreach_set('use_smooth', [True] * 640)
_uv = me_cube_001.uv_layers.new(name='UVMap')
_uv.uv.foreach_set('vector', [0.2178, 0.8264, 0.2099, 0.8431, 0.2428, 0.8636, 0.2483, 0.8431, 0.2099, 0.8431, 0.2008, 0.8578, 0.2359, 0.8811, 0.2428, 0.8636, 0.2008, 0.8578, 0.1919, 0.8705, 0.2288, 0.8956, 0.2359, 0.8811, 0.1919, 0.8705, 0.1843, 0.8808, 0.2225, 0.9072, 0.2288, 0.8956, 0.1843, 0.8808, 0.1783, 0.8886, 0.2174, 0.9158, 0.2225, 0.9072, 0.2483, 0.8431, 0.2428, 0.8636, 0.2795, 0.8811, 0.2833, 0.8578, 0.2428, 0.8636, 0.2359, 0.8811, 0.2744, 0.9007, 0.2795, 0.8811, 0.2359, 0.8811, 0.2288, 0.8956, 0.2689, 0.9168, 0.2744, 0.9007, 0.2288, 0.8956, 0.2225, 0.9072, 0.2638, 0.9296, 0.2689, 0.9168, 0.2225, 0.9072, 0.2174, 0.9158, 0.2597, 0.9388, 0.2638, 0.9296, 0.2833, 0.8578, 0.2795, 0.8811, 0.3195, 0.8956, 0.3222, 0.8705, 0.2795, 0.8811, 0.2744, 0.9007, 0.3158, 0.9168, 0.3195, 0.8956, 0.2744, 0.9007, 0.2689, 0.9168, 0.3117, 0.9342, 0.3158, 0.9168, 0.2689, 0.9168, 0.2638, 0.9296, 0.3078, 0.9479, 0.3117, 0.9342, 0.2638, 0.9296, 0.2597, 0.9388, 0.3046, 0.9577, 0.3078, 0.9479, 0.3222, 0.8705, 0.3195, 0.8956, 0.3622, 0.9072, 0.3641, 0.8808, 0.3195, 0.8956, 0.3158, 0.9168, 0.3597, 0.9296, 0.3622, 0.9072, 0.3158, 0.9168, 0.3117, 0.9342, 0.3568, 0.9479, 0.3597, 0.9296, 0.3117, 0.9342, 0.3078, 0.9479, 0.354, 0.9622, 0.3568, 0.9479, 0.3078, 0.9479, 0.3046, 0.9577, 0.3516, 0.9725, 0.354, 0.9622, 0.3641, 0.8808, 0.3622, 0.9072, 0.407, 0.9158, 0.4082, 0.8886, 0.3622, 0.9072, 0.3597, 0.9296, 0.4054, 0.9388, 0.407, 0.9158, 0.3597, 0.9296, 0.3568, 0.9479, 0.4036, 0.9577, 0.4054, 0.9388, 0.3568, 0.9479, 0.354, 0.9622, 0.4017, 0.9725, 0.4036, 0.9577, 0.354, 0.9622, 0.3516, 0.9725, 0.4002, 0.983, 0.4017, 0.9725, 0.4082, 0.8886, 0.407, 0.9158, 0.4532, 0.9211, 0.4537, 0.8934, 0.407, 0.9158, 0.4054, 0.9388, 0.4524, 0.9445, 0.4532, 0.9211, 0.4054, 0.9388, 0.4036, 0.9577, 0.4515, 0.9637, 0.4524, 0.9445, 0.4036, 0.9577, 0.4017, 0.9725, 0.4506, 0.9787, 0.4515, 0.9637, 0.4017, 0.9725, 0.4002, 0.983, 0.4498, 0.9893, 0.4506, 0.9787, 0.4537, 0.8934, 0.4532, 0.9211, 0.5, 0.9229, 0.5, 0.8951, 0.4532, 0.9211, 0.4524, 0.9445, 0.5, 0.9464, 0.5, 0.9229, 0.4524, 0.9445, 0.4515, 0.9637, 0.5, 0.9657, 0.5, 0.9464, 0.4515, 0.9637, 0.4506, 0.9787, 0.5, 0.9807, 0.5, 0.9657, 0.4506, 0.9787, 0.4498, 0.9893, 0.5, 0.9915, 0.5, 0.9807, 0.5, 0.8951, 0.5, 0.9229, 0.5468, 0.9211, 0.5463, 0.8934, 0.5, 0.9229, 0.5, 0.9464, 0.5476, 0.9445, 0.5468, 0.9211, 0.5, 0.9464, 0.5, 0.9657, 0.5485, 0.9637, 0.5476, 0.9445, 0.5, 0.9657, 0.5, 0.9807, 0.5494, 0.9787, 0.5485, 0.9637, 0.5, 0.9807, 0.5, 0.9915, 0.5502, 0.9893, 0.5494, 0.9787, 0.5463, 0.8934, 0.5468, 0.9211, 0.593, 0.9158, 0.5918, 0.8886, 0.5468, 0.9211, 0.5476, 0.9445, 0.5946, 0.9388, 0.593, 0.9158, 0.5476, 0.9445, 0.5485, 0.9637, 0.5964, 0.9577, 0.5946, 0.9388, 0.5485, 0.9637, 0.5494, 0.9787, 0.5983, 0.9725, 0.5964, 0.9577, 0.5494, 0.9787, 0.5502, 0.9893, 0.5998, 0.983, 0.5983, 0.9725, 0.5918, 0.8886, 0.593, 0.9158, 0.6378, 0.9072, 0.6359, 0.8808, 0.593, 0.9158, 0.5946, 0.9388, 0.6403, 0.9296, 0.6378, 0.9072, 0.5946, 0.9388, 0.5964, 0.9577, 0.6432, 0.9479, 0.6403, 0.9296, 0.5964, 0.9577, 0.5983, 0.9725, 0.646, 0.9622, 0.6432, 0.9479, 0.5983, 0.9725, 0.5998, 0.983, 0.6484, 0.9725, 0.646, 0.9622, 0.6359, 0.8808, 0.6378, 0.9072, 0.6805, 0.8956, 0.6778, 0.8705, 0.6378, 0.9072, 0.6403, 0.9296, 0.6842, 0.9168, 0.6805, 0.8956, 0.6403, 0.9296, 0.6432, 0.9479, 0.6883, 0.9342, 0.6842, 0.9168, 0.6432, 0.9479, 0.646, 0.9622, 0.6922, 0.9479, 0.6883, 0.9342, 0.646, 0.9622, 0.6484, 0.9725, 0.6954, 0.9577, 0.6922, 0.9479, 0.6778, 0.8705, 0.6805, 0.8956, 0.7205, 0.8811, 0.7167, 0.8578, 0.6805, 0.8956, 0.6842, 0.9168, 0.7256, 0.9007, 0.7205, 0.8811, 0.6842, 0.9168, 0.6883, 0.9342, 0.7311, 0.9168, 0.7256, 0.9007, 0.6883, 0.9342, 0.6922, 0.9479, 0.7362, 0.9296, 0.7311, 0.9168, 0.6922, 0.9479, 0.6954, 0.9577, 0.7403, 0.9388, 0.7362, 0.9296, 0.7167, 0.8578, 0.7205, 0.8811, 0.7572, 0.8636, 0.7517, 0.8431, 0.7205, 0.8811, 0.7256, 0.9007, 0.7641, 0.8811, 0.7572, 0.8636, 0.7256, 0.9007, 0.7311, 0.9168, 0.7712, 0.8956, 0.7641, 0.8811, 0.7311, 0.9168, 0.7362, 0.9296, 0.7775, 0.9072, 0.7712, 0.8956, 0.7362, 0.9296, 0.7403, 0.9388, 0.7826, 0.9158, 0.7775, 0.9072, 0.7517, 0.8431, 0.7572, 0.8636, 0.7901, 0.8431, 0.7822, 0.8264, 0.7572, 0.8636, 0.7641, 0.8811, 0.7992, 0.8578, 0.7901, 0.8431, 0.7641, 0.8811, 0.7712, 0.8956, 0.8081, 0.8705, 0.7992, 0.8578, 0.7712, 0.8956, 0.7775, 0.9072, 0.8157, 0.8808, 0.8081, 0.8705, 0.7775, 0.9072, 0.7826, 0.9158, 0.8217, 0.8886, 0.8157, 0.8808, 0.2022, 0.7978, 0.1923, 0.8077, 0.2178, 0.8264, 0.2232, 0.8077, 0.1923, 0.8077, 0.1812, 0.8188, 0.2099, 0.8431, 0.2178, 0.8264, 0.1812, 0.8188, 0.1695, 0.8305, 0.2008, 0.8578, 0.2099, 0.8431, 0.1695, 0.8305, 0.1587, 0.8413, 0.1919, 0.8705, 0.2008, 0.8578, 0.1587, 0.8413, 0.1497, 0.8503, 0.1843, 0.8808, 0.1919, 0.8705, 0.1497, 0.8503, 0.1428, 0.8572, 0.1783, 0.8886, 0.1843, 0.8808, 0.8157, 0.8808, 0.8217, 0.8886, 0.8572, 0.8572, 0.8503, 0.8503, 0.8081, 0.8705, 0.8157, 0.8808, 0.8503, 0.8503, 0.8413, 0.8413, 0.7992, 0.8578, 0.8081, 0.8705, 0.8413, 0.8413, 0.8305, 0.8305, 0.7901, 0.8431, 0.7992, 0.8578, 0.8305, 0.8305, 0.8188, 0.8188, 0.7822, 0.8264, 0.7901, 0.8431, 0.8188, 0.8188, 0.8077, 0.8077, 0.7768, 0.8077, 0.7822, 0.8264, 0.8077, 0.8077, 0.7978, 0.7978, 0.7495, 0.8188, 0.7517, 0.8431, 0.7822, 0.8264, 0.7768, 0.8077, 0.7152, 0.8305, 0.7167, 0.8578, 0.7517, 0.8431, 0.7495, 0.8188, 0.6767, 0.8413, 0.6778, 0.8705, 0.7167, 0.8578, 0.7152, 0.8305, 0.6352, 0.8503, 0.6359, 0.8808, 0.6778, 0.8705, 0.6767, 0.8413, 0.5914, 0.8572, 0.5918, 0.8886, 0.6359, 0.8808, 0.6352, 0.8503, 0.5461, 0.8616, 0.5463, 0.8934, 0.5918, 0.8886, 0.5914, 0.8572, 0.5, 0.8631, 0.5, 0.8951, 0.5463, 0.8934, 0.5461, 0.8616, 0.4539, 0.8616, 0.4537, 0.8934, 0.5, 0.8951, 0.5, 0.8631, 0.4086, 0.8572, 0.4082, 0.8886, 0.4537, 0.8934, 0.4539, 0.8616, 0.3648, 0.8503, 0.3641, 0.8808, 0.4082, 0.8886, 0.4086, 0.8572, 0.3233, 0.8413, 0.3222, 0.8705, 0.3641, 0.8808, 0.3648, 0.8503, 0.2848, 0.8305, 0.2833, 0.8578, 0.3222, 0.8705, 0.3233, 0.8413, 0.2505, 0.8188, 0.2483, 0.8431, 0.2833, 0.8578, 0.2848, 0.8305, 0.2232, 0.8077, 0.2178, 0.8264, 0.2483, 0.8431, 0.2505, 0.8188, 0.8264, 0.7822, 0.8431, 0.7901, 0.8636, 0.7572, 0.8431, 0.7517, 0.8431, 0.7901, 0.8578, 0.7992, 0.8811, 0.7641, 0.8636, 0.7572, 0.8578, 0.7992, 0.8705, 0.8081, 0.8956, 0.7712, 0.8811, 0.7641, 0.8705, 0.8081, 0.8808, 0.8157, 0.9072, 0.7775, 0.8956, 0.7712, 0.8808, 0.8157, 0.8886, 0.8217, 0.9158, 0.7826, 0.9072, 0.7775, 0.8431, 0.7517, 0.8636, 0.7572, 0.8811, 0.7205, 0.8578, 0.7167, 0.8636, 0.7572, 0.8811, 0.7641, 0.9007, 0.7256, 0.8811, 0.7205, 0.8811, 0.7641, 0.8956, 0.7712, 0.9168, 0.7311, 0.9007, 0.7256, 0.8956, 0.7712, 0.9072, 0.7775, 0.9296, 0.7362, 0.9168, 0.7311, 0.9072, 0.7775, 0.9158, 0.7826, 0.9388, 0.7403, 0.9296, 0.7362, 0.8578, 0.7167, 0.8811, 0.7205, 0.8956, 0.6805, 0.8705, 0.6778, 0.8811, 0.7205, 0.9007, 0.7256, 0.9168, 0.6842, 0.8956, 0.6805, 0.9007, 0.7256, 0.9168, 0.7311, 0.9342, 0.6883, 0.9168, 0.6842, 0.9168, 0.7311, 0.9296, 0.7362, 0.9479, 0.6922, 0.9342, 0.6883, 0.9296, 0.7362, 0.9388, 0.7403, 0.9577, 0.6954, 0.9479, 0.6922, 0.8705, 0.6778, 0.8956, 0.6805, 0.9072, 0.6378, 0.8808, 0.6359, 0.8956, 0.6805, 0.9168, 0.6842, 0.9296, 0.6403, 0.9072, 0.6378, 0.9168, 0.6842, 0.9342, 0.6883, 0.9479, 0.6432, 0.9296, 0.6403, 0.9342, 0.6883, 0.9479, 0.6922, 0.9622, 0.646, 0.9479, 0.6432, 0.9479, 0.6922, 0.9577, 0.6954, 0.9725, 0.6484, 0.9622, 0.646, 0.8808, 0.6359, 0.9072, 0.6378, 0.9158, 0.593, 0.8886, 0.5918, 0.9072, 0.6378, 0.9296, 0.6403, 0.9388, 0.5946, 0.9158, 0.593, 0.9296, 0.6403, 0.9479, 0.6432, 0.9577, 0.5964, 0.9388, 0.5946, 0.9479, 0.6432, 0.9622, 0.646, 0.9725, 0.5983, 0.9577, 0.5964, 0.9622, 0.646, 0.9725, 0.6484, 0.983, 0.5998, 0.9725, 0.5983, 0.8886, 0.5918, 0.9158, 0.593, 0.9211, 0.5468, 0.8934, 0.5463, 0.9158, 0.593, 0.9388, 0.5946, 0.9445, 0.5476, 0.9211, 0.5468, 0.9388, 0.5946, 0.9577, 0.5964, 0.9637, 0.5485, 0.9445, 0.5476, 0.9577, 0.5964, 0.9725, 0.5983, 0.9787, 0.5494, 0.9637, 0.5485, 0.9725, 0.5983, 0.983, 0.5998, 0.9893, 0.5502, 0.9787, 0.5494, 0.8934, 0.5463, 0.9211, 0.5468, 0.9229, 0.5, 0.8951, 0.5, 0.9211, 0.5468, 0.9445, 0.5476, 0.9464, 0.5, 0.9229, 0.5, 0.9445, 0.5476, 0.9637, 0.5485, 0.9657, 0.5, 0.9464, 0.5, 0.9637, 0.5485, 0.9787, 0.5494, 0.9807, 0.5, 0.9657, 0.5, 0.9787, 0.5494, 0.9893, 0.5502, 0.9915, 0.5, 0.9807, 0.5, 0.8951, 0.5, 0.9229, 0.5, 0.9211, 0.4532, 0.8934, 0.4537, 0.9229, 0.5, 0.9464, 0.5, 0.9445, 0.4524, 0.9211, 0.4532, 0.9464, 0.5, 0.9657, 0.5, 0.9637, 0.4515, 0.9445, 0.4524, 0.9657, 0.5, 0.9807, 0.5, 0.9787, 0.4506, 0.9637, 0.4515, 0.9807, 0.5, 0.9915, 0.5, 0.9893, 0.4498, 0.9787, 0.4506, 0.8934, 0.4537, 0.9211, 0.4532, 0.9158, 0.407, 0.8886, 0.4082, 0.9211, 0.4532, 0.9445, 0.4524, 0.9388, 0.4054, 0.9158, 0.407, 0.9445, 0.4524, 0.9637, 0.4515, 0.9577, 0.4036, 0.9388, 0.4054, 0.9637, 0.4515, 0.9787, 0.4506, 0.9725, 0.4017, 0.9577, 0.4036, 0.9787, 0.4506, 0.9893, 0.4498, 0.983, 0.4002, 0.9725, 0.4017, 0.8886, 0.4082, 0.9158, 0.407, 0.9072, 0.3622, 0.8808, 0.3641, 0.9158, 0.407, 0.9388, 0.4054, 0.9296, 0.3597, 0.9072, 0.3622, 0.9388, 0.4054, 0.9577, 0.4036, 0.9479, 0.3568, 0.9296, 0.3597, 0.9577, 0.4036, 0.9725, 0.4017, 0.9622, 0.354, 0.9479, 0.3568, 0.9725, 0.4017, 0.983, 0.4002, 0.9725, 0.3516, 0.9622, 0.354, 0.8808, 0.3641, 0.9072, 0.3622, 0.8956, 0.3195, 0.8705, 0.3222, 0.9072, 0.3622, 0.9296, 0.3597, 0.9168, 0.3158, 0.8956, 0.3195, 0.9296, 0.3597, 0.9479, 0.3568, 0.9342, 0.3117, 0.9168, 0.3158, 0.9479, 0.3568, 0.9622, 0.354, 0.9479, 0.3078, 0.9342, 0.3117, 0.9622, 0.354, 0.9725, 0.3516, 0.9577, 0.3046, 0.9479, 0.3078, 0.8705, 0.3222, 0.8956, 0.3195, 0.8811, 0.2795, 0.8578, 0.2833, 0.8956, 0.3195, 0.9168, 0.3158, 0.9007, 0.2744, 0.8811, 0.2795, 0.9168, 0.3158, 0.9342, 0.3117, 0.9168, 0.2689, 0.9007, 0.2744, 0.9342, 0.3117, 0.9479, 0.3078, 0.9296, 0.2638, 0.9168, 0.2689, 0.9479, 0.3078, 0.9577, 0.3046, 0.9388, 0.2597, 0.9296, 0.2638, 0.8578, 0.2833, 0.8811, 0.2795, 0.8636, 0.2428, 0.8431, 0.2483, 0.8811, 0.2795, 0.9007, 0.2744, 0.8811, 0.2359, 0.8636, 0.2428, 0.9007, 0.2744, 0.9168, 0.2689, 0.8956, 0.2288, 0.8811, 0.2359, 0.9168, 0.2689, 0.9296, 0.2638, 0.9072, 0.2225, 0.8956, 0.2288, 0.9296, 0.2638, 0.9388, 0.2597, 0.9158, 0.2174, 0.9072, 0.2225, 0.8431, 0.2483, 0.8636, 0.2428, 0.8431, 0.2099, 0.8264, 0.2178, 0.8636, 0.2428, 0.8811, 0.2359, 0.8578, 0.2008, 0.8431, 0.2099, 0.8811, 0.2359, 0.8956, 0.2288, 0.8705, 0.1919, 0.8578, 0.2008, 0.8956, 0.2288, 0.9072, 0.2225, 0.8808, 0.1843, 0.8705, 0.1919, 0.9072, 0.2225, 0.9158, 0.2174, 0.8886, 0.1783, 0.8808, 0.1843, 0.7978, 0.7978, 0.8077, 0.8077, 0.8264, 0.7822, 0.8077, 0.7768, 0.8077, 0.8077, 0.8188, 0.8188, 0.8431, 0.7901, 0.8264, 0.7822, 0.8188, 0.8188, 0.8305, 0.8305, 0.8578, 0.7992, 0.8431, 0.7901, 0.8305, 0.8305, 0.8413, 0.8413, 0.8705, 0.8081, 0.8578, 0.7992, 0.8413, 0.8413, 0.8503, 0.8503, 0.8808, 0.8157, 0.8705, 0.8081, 0.8503, 0.8503, 0.8572, 0.8572, 0.8886, 0.8217, 0.8808, 0.8157, 0.8808, 0.1843, 0.8886, 0.1783, 0.8572, 0.1428, 0.8503, 0.1497, 0.8705, 0.1919, 0.8808, 0.1843, 0.8503, 0.1497, 0.8413, 0.1587, 0.8578, 0.2008, 0.8705, 0.1919, 0.8413, 0.1587, 0.8305, 0.1695, 0.8431, 0.2099, 0.8578, 0.2008, 0.8305, 0.1695, 0.8188, 0.1812, 0.8264, 0.2178, 0.8431, 0.2099, 0.8188, 0.1812, 0.8077, 0.1923, 0.8077, 0.2232, 0.8264, 0.2178, 0.8077, 0.1923, 0.7978, 0.2022, 0.8188, 0.2505, 0.8431, 0.2483, 0.8264, 0.2178, 0.8077, 0.2232, 0.8305, 0.2848, 0.8578, 0.2833, 0.8431, 0.2483, 0.8188, 0.2505, 0.8413, 0.3233, 0.8705, 0.3222, 0.8578, 0.2833, 0.8305, 0.2848, 0.8503, 0.3648, 0.8808, 0.3641, 0.8705, 0.3222, 0.8413, 0.3233, 0.8572, 0.4086, 0.8886, 0.4082, 0.8808, 0.3641, 0.8503, 0.3648, 0.8616, 0.4539, 0.8934, 0.4537, 0.8886, 0.4082, 0.8572, 0.4086, 0.8631, 0.5, 0.8951, 0.5, 0.8934, 0.4537, 0.8616, 0.4539, 0.8616, 0.5461, 0.8934, 0.5463, 0.8951, 0.5, 0.8631, 0.5, 0.8572, 0.5914, 0.8886, 0.5918, 0.8934, 0.5463, 0.8616, 0.5461, 0.8503, 0.6352, 0.8808, 0.6359, 0.8886, 0.5918, 0.8572, 0.5914, 0.8413, 0.6767, 0.8705, 0.6778, 0.8808, 0.6359, 0.8503, 0.6352, 0.8305, 0.7152, 0.8578, 0.7167, 0.8705, 0.6778, 0.8413, 0.6767, 0.8188, 0.7495, 0.8431, 0.7517, 0.8578, 0.7167, 0.8305, 0.7152, 0.8077, 0.7768, 0.8264, 0.7822, 0.8431, 0.7517, 0.8188, 0.7495, 0.7822, 0.1736, 0.7901, 0.1569, 0.7572, 0.1364, 0.7517, 0.1569, 0.7901, 0.1569, 0.7992, 0.1422, 0.7641, 0.1189, 0.7572, 0.1364, 0.7992, 0.1422, 0.8081, 0.1295, 0.7712, 0.1044, 0.7641, 0.1189, 0.8081, 0.1295, 0.8157, 0.1192, 0.7775, 0.09277, 0.7712, 0.1044, 0.8157, 0.1192, 0.8217, 0.1114, 0.7826, 0.08421, 0.7775, 0.09277, 0.7517, 0.1569, 0.7572, 0.1364, 0.7205, 0.1189, 0.7167, 0.1422, 0.7572, 0.1364, 0.7641, 0.1189, 0.7256, 0.09929, 0.7205, 0.1189, 0.7641, 0.1189, 0.7712, 0.1044, 0.7311, 0.08317, 0.7256, 0.09929, 0.7712, 0.1044, 0.7775, 0.09277, 0.7362, 0.07043, 0.7311, 0.08317, 0.7775, 0.09277, 0.7826, 0.08421, 0.7403, 0.06115, 0.7362, 0.07043, 0.7167, 0.1422, 0.7205, 0.1189, 0.6805, 0.1044, 0.6778, 0.1295, 0.7205, 0.1189, 0.7256, 0.09929, 0.6842, 0.08317, 0.6805, 0.1044, 0.7256, 0.09929, 0.7311, 0.08317, 0.6883, 0.06576, 0.6842, 0.08317, 0.7311, 0.08317, 0.7362, 0.07043, 0.6922, 0.05211, 0.6883, 0.06576, 0.7362, 0.07043, 0.7403, 0.06115, 0.6954, 0.04226, 0.6922, 0.05211, 0.6778, 0.1295, 0.6805, 0.1044, 0.6378, 0.09277, 0.6359, 0.1192, 0.6805, 0.1044, 0.6842, 0.08317, 0.6403, 0.07043, 0.6378, 0.09277, 0.6842, 0.08317, 0.6883, 0.06576, 0.6432, 0.05211, 0.6403, 0.07043, 0.6883, 0.06576, 0.6922, 0.05211, 0.646, 0.03781, 0.6432, 0.05211, 0.6922, 0.05211, 0.6954, 0.04226, 0.6484, 0.02754, 0.646, 0.03781, 0.6359, 0.1192, 0.6378, 0.09277, 0.593, 0.08421, 0.5918, 0.1114, 0.6378, 0.09277, 0.6403, 0.07043, 0.5946, 0.06115, 0.593, 0.08421, 0.6403, 0.07043, 0.6432, 0.05211, 0.5964, 0.04226, 0.5946, 0.06115, 0.6432, 0.05211, 0.646, 0.03781, 0.5983, 0.02754, 0.5964, 0.04226, 0.646, 0.03781, 0.6484, 0.02754, 0.5998, 0.017, 0.5983, 0.02754, 0.5918, 0.1114, 0.593, 0.08421, 0.5468, 0.07892, 0.5463, 0.1066, 0.593, 0.08421, 0.5946, 0.06115, 0.5476, 0.05549, 0.5468, 0.07892, 0.5946, 0.06115, 0.5964, 0.04226, 0.5485, 0.0363, 0.5476, 0.05549, 0.5964, 0.04226, 0.5983, 0.02754, 0.5494, 0.02135, 0.5485, 0.0363, 0.5983, 0.02754, 0.5998, 0.017, 0.5502, 0.01065, 0.5494, 0.02135, 0.5463, 0.1066, 0.5468, 0.07892, 0.5, 0.07711, 0.5, 0.1049, 0.5468, 0.07892, 0.5476, 0.05549, 0.5, 0.05357, 0.5, 0.07711, 0.5476, 0.05549, 0.5485, 0.0363, 0.5, 0.03429, 0.5, 0.05357, 0.5485, 0.0363, 0.5494, 0.02135, 0.5, 0.01927, 0.5, 0.03429, 0.5494, 0.02135, 0.5502, 0.01065, 0.5, 0.008536, 0.5, 0.01927, 0.5, 0.1049, 0.5, 0.07711, 0.4532, 0.07892, 0.4537, 0.1066, 0.5, 0.07711, 0.5, 0.05357, 0.4524, 0.05549, 0.4532, 0.07892, 0.5, 0.05357, 0.5, 0.03429, 0.4515, 0.0363, 0.4524, 0.05549, 0.5, 0.03429, 0.5, 0.01927, 0.4506, 0.02135, 0.4515, 0.0363, 0.5, 0.01927, 0.5, 0.008536, 0.4498, 0.01065, 0.4506, 0.02135, 0.4537, 0.1066, 0.4532, 0.07892, 0.407, 0.08421, 0.4082, 0.1114, 0.4532, 0.07892, 0.4524, 0.05549, 0.4054, 0.06115, 0.407, 0.08421, 0.4524, 0.05549, 0.4515, 0.0363, 0.4036, 0.04226, 0.4054, 0.06115, 0.4515, 0.0363, 0.4506, 0.02135, 0.4017, 0.02754, 0.4036, 0.04226, 0.4506, 0.02135, 0.4498, 0.01065, 0.4002, 0.017, 0.4017, 0.02754, 0.4082, 0.1114, 0.407, 0.08421, 0.3622, 0.09277, 0.3641, 0.1192, 0.407, 0.08421, 0.4054, 0.06115, 0.3597, 0.07043, 0.3622, 0.09277, 0.4054, 0.06115, 0.4036, 0.04226, 0.3568, 0.05211, 0.3597, 0.07043, 0.4036, 0.04226, 0.4017, 0.02754, 0.354, 0.03781, 0.3568, 0.05211, 0.4017, 0.02754, 0.4002, 0.017, 0.3516, 0.02754, 0.354, 0.03781, 0.3641, 0.1192, 0.3622, 0.09277, 0.3195, 0.1044, 0.3222, 0.1295, 0.3622, 0.09277, 0.3597, 0.07043, 0.3158, 0.08317, 0.3195, 0.1044, 0.3597, 0.07043, 0.3568, 0.05211, 0.3117, 0.06576, 0.3158, 0.08317, 0.3568, 0.05211, 0.354, 0.03781, 0.3078, 0.05211, 0.3117, 0.06576, 0.354, 0.03781, 0.3516, 0.02754, 0.3046, 0.04226, 0.3078, 0.05211, 0.3222, 0.1295, 0.3195, 0.1044, 0.2795, 0.1189, 0.2833, 0.1422, 0.3195, 0.1044, 0.3158, 0.08317, 0.2744, 0.09929, 0.2795, 0.1189, 0.3158, 0.08317, 0.3117, 0.06576, 0.2689, 0.08317, 0.2744, 0.09929, 0.3117, 0.06576, 0.3078, 0.05211, 0.2638, 0.07043, 0.2689, 0.08317, 0.3078, 0.05211, 0.3046, 0.04226, 0.2597, 0.06115, 0.2638, 0.07043, 0.2833, 0.1422, 0.2795, 0.1189, 0.2428, 0.1364, 0.2483, 0.1569, 0.2795, 0.1189, 0.2744, 0.09929, 0.2359, 0.1189, 0.2428, 0.1364, 0.2744, 0.09929, 0.2689, 0.08317, 0.2288, 0.1044, 0.2359, 0.1189, 0.2689, 0.08317, 0.2638, 0.07043, 0.2225, 0.09277, 0.2288, 0.1044, 0.2638, 0.07043, 0.2597, 0.06115, 0.2174, 0.08421, 0.2225, 0.09277, 0.2483, 0.1569, 0.2428, 0.1364, 0.2099, 0.1569, 0.2178, 0.1736, 0.2428, 0.1364, 0.2359, 0.1189, 0.2008, 0.1422, 0.2099, 0.1569, 0.2359, 0.1189, 0.2288, 0.1044, 0.1919, 0.1295, 0.2008, 0.1422, 0.2288, 0.1044, 0.2225, 0.09277, 0.1843, 0.1192, 0.1919, 0.1295, 0.2225, 0.09277, 0.2174, 0.08421, 0.1783, 0.1114, 0.1843, 0.1192, 0.7978, 0.2022, 0.8077, 0.1923, 0.7822, 0.1736, 0.7768, 0.1923, 0.8077, 0.1923, 0.8188, 0.1812, 0.7901, 0.1569, 0.7822, 0.1736, 0.8188, 0.1812, 0.8305, 0.1695, 0.7992, 0.1422, 0.7901, 0.1569, 0.8305, 0.1695, 0.8413, 0.1587, 0.8081, 0.1295, 0.7992, 0.1422, 0.8413, 0.1587, 0.8503, 0.1497, 0.8157, 0.1192, 0.8081, 0.1295, 0.8503, 0.1497, 0.8572, 0.1428, 0.8217, 0.1114, 0.8157, 0.1192, 0.1843, 0.1192, 0.1783, 0.1114, 0.1428, 0.1428, 0.1497, 0.1497, 0.1919, 0.1295, 0.1843, 0.1192, 0.1497, 0.1497, 0.1587, 0.1587, 0.2008, 0.1422, 0.1919, 0.1295, 0.1587, 0.1587, 0.1695, 0.1695, 0.2099, 0.1569, 0.2008, 0.1422, 0.1695, 0.1695, 0.1812, 0.1812, 0.2178, 0.1736, 0.2099, 0.1569, 0.1812, 0.1812, 0.1923, 0.1923, 0.2232, 0.1923, 0.2178, 0.1736, 0.1923, 0.1923, 0.2022, 0.2022, 0.2505, 0.1812, 0.2483, 0.1569, 0.2178, 0.1736, 0.2232, 0.1923, 0.2848, 0.1695, 0.2833, 0.1422, 0.2483, 0.1569, 0.2505, 0.1812, 0.3233, 0.1587, 0.3222, 0.1295, 0.2833, 0.1422, 0.2848, 0.1695, 0.3648, 0.1497, 0.3641, 0.1192, 0.3222, 0.1295, 0.3233, 0.1587, 0.4086, 0.1428, 0.4082, 0.1114, 0.3641, 0.1192, 0.3648, 0.1497, 0.4539, 0.1384, 0.4537, 0.1066, 0.4082, 0.1114, 0.4086, 0.1428, 0.5, 0.1369, 0.5, 0.1049, 0.4537, 0.1066, 0.4539, 0.1384, 0.5461, 0.1384, 0.5463, 0.1066, 0.5, 0.1049, 0.5, 0.1369, 0.5914, 0.1428, 0.5918, 0.1114, 0.5463, 0.1066, 0.5461, 0.1384, 0.6352, 0.1497, 0.6359, 0.1192, 0.5918, 0.1114, 0.5914, 0.1428, 0.6767, 0.1587, 0.6778, 0.1295, 0.6359, 0.1192, 0.6352, 0.1497, 0.7152, 0.1695, 0.7167, 0.1422, 0.6778, 0.1295, 0.6767, 0.1587, 0.7495, 0.1812, 0.7517, 0.1569, 0.7167, 0.1422, 0.7152, 0.1695, 0.7768, 0.1923, 0.7822, 0.1736, 0.7517, 0.1569, 0.7495, 0.1812, 0.1736, 0.2178, 0.1569, 0.2099, 0.1364, 0.2428, 0.1569, 0.2483, 0.1569, 0.2099, 0.1422, 0.2008, 0.1189, 0.2359, 0.1364, 0.2428, 0.1422, 0.2008, 0.1295, 0.1919, 0.1044, 0.2288, 0.1189, 0.2359, 0.1295, 0.1919, 0.1192, 0.1843, 0.09277, 0.2225, 0.1044, 0.2288, 0.1192, 0.1843, 0.1114, 0.1783, 0.08421, 0.2174, 0.09277, 0.2225, 0.1569, 0.2483, 0.1364, 0.2428, 0.1189, 0.2795, 0.1422, 0.2833, 0.1364, 0.2428, 0.1189, 0.2359, 0.09929, 0.2744, 0.1189, 0.2795, 0.1189, 0.2359, 0.1044, 0.2288, 0.08317, 0.2689, 0.09929, 0.2744, 0.1044, 0.2288, 0.09277, 0.2225, 0.07043, 0.2638, 0.08317, 0.2689, 0.09277, 0.2225, 0.08421, 0.2174, 0.06115, 0.2597, 0.07043, 0.2638, 0.1422, 0.2833, 0.1189, 0.2795, 0.1044, 0.3195, 0.1295, 0.3222, 0.1189, 0.2795, 0.09929, 0.2744, 0.08317, 0.3158, 0.1044, 0.3195, 0.09929, 0.2744, 0.08317, 0.2689, 0.06576, 0.3117, 0.08317, 0.3158, 0.08317, 0.2689, 0.07043, 0.2638, 0.05211, 0.3078, 0.06576, 0.3117, 0.07043, 0.2638, 0.06115, 0.2597, 0.04226, 0.3046, 0.05211, 0.3078, 0.1295, 0.3222, 0.1044, 0.3195, 0.09277, 0.3622, 0.1192, 0.3641, 0.1044, 0.3195, 0.08317, 0.3158, 0.07043, 0.3597, 0.09277, 0.3622, 0.08317, 0.3158, 0.06576, 0.3117, 0.05211, 0.3568, 0.07043, 0.3597, 0.06576, 0.3117, 0.05211, 0.3078, 0.03781, 0.354, 0.05211, 0.3568, 0.05211, 0.3078, 0.04226, 0.3046, 0.02754, 0.3516, 0.03781, 0.354, 0.1192, 0.3641, 0.09277, 0.3622, 0.08421, 0.407, 0.1114, 0.4082, 0.09277, 0.3622, 0.07043, 0.3597, 0.06115, 0.4054, 0.08421, 0.407, 0.07043, 0.3597, 0.05211, 0.3568, 0.04226, 0.4036, 0.06115, 0.4054, 0.05211, 0.3568, 0.03781, 0.354, 0.02754, 0.4017, 0.04226, 0.4036, 0.03781, 0.354, 0.02754, 0.3516, 0.017, 0.4002, 0.02754, 0.4017, 0.1114, 0.4082, 0.08421, 0.407, 0.07892, 0.4532, 0.1066, 0.4537, 0.08421, 0.407, 0.06115, 0.4054, 0.05549, 0.4524, 0.07892, 0.4532, 0.06115, 0.4054, 0.04226, 0.4036, 0.0363, 0.4515, 0.05549, 0.4524, 0.04226, 0.4036, 0.02754, 0.4017, 0.02135, 0.4506, 0.0363, 0.4515, 0.02754, 0.4017, 0.017, 0.4002, 0.01065, 0.4498, 0.02135, 0.4506, 0.1066, 0.4537, 0.07892, 0.4532, 0.07711, 0.5, 0.1049, 0.5, 0.07892, 0.4532, 0.05549, 0.4524, 0.05357, 0.5, 0.07711, 0.5, 0.05549, 0.4524, 0.0363, 0.4515, 0.03429, 0.5, 0.05357, 0.5, 0.0363, 0.4515, 0.02135, 0.4506, 0.01927, 0.5, 0.03429, 0.5, 0.02135, 0.4506, 0.01065, 0.4498, 0.008536, 0.5, 0.01927, 0.5, 0.1049, 0.5, 0.07711, 0.5, 0.07892, 0.5468, 0.1066, 0.5463, 0.07711, 0.5, 0.05357, 0.5, 0.05549, 0.5476, 0.07892, 0.5468, 0.05357, 0.5, 0.03429, 0.5, 0.0363, 0.5485, 0.05549, 0.5476, 0.03429, 0.5, 0.01927, 0.5, 0.02135, 0.5494, 0.0363, 0.5485, 0.01927, 0.5, 0.008536, 0.5, 0.01065, 0.5502, 0.02135, 0.5494, 0.1066, 0.5463, 0.07892, 0.5468, 0.08421, 0.593, 0.1114, 0.5918, 0.07892, 0.5468, 0.05549, 0.5476, 0.06115, 0.5946, 0.08421, 0.593, 0.05549, 0.5476, 0.0363, 0.5485, 0.04226, 0.5964, 0.06115, 0.5946, 0.0363, 0.5485, 0.02135, 0.5494, 0.02754, 0.5983, 0.04226, 0.5964, 0.02135, 0.5494, 0.01065, 0.5502, 0.017, 0.5998, 0.02754, 0.5983, 0.1114, 0.5918, 0.08421, 0.593, 0.09277, 0.6378, 0.1192, 0.6359, 0.08421, 0.593, 0.06115, 0.5946, 0.07043, 0.6403, 0.09277, 0.6378, 0.06115, 0.5946, 0.04226, 0.5964, 0.05211, 0.6432, 0.07043, 0.6403, 0.04226, 0.5964, 0.02754, 0.5983, 0.03781, 0.646, 0.05211, 0.6432, 0.02754, 0.5983, 0.017, 0.5998, 0.02754, 0.6484, 0.03781, 0.646, 0.1192, 0.6359, 0.09277, 0.6378, 0.1044, 0.6805, 0.1295, 0.6778, 0.09277, 0.6378, 0.07043, 0.6403, 0.08317, 0.6842, 0.1044, 0.6805, 0.07043, 0.6403, 0.05211, 0.6432, 0.06576, 0.6883, 0.08317, 0.6842, 0.05211, 0.6432, 0.03781, 0.646, 0.05211, 0.6922, 0.06576, 0.6883, 0.03781, 0.646, 0.02754, 0.6484, 0.04226, 0.6954, 0.05211, 0.6922, 0.1295, 0.6778, 0.1044, 0.6805, 0.1189, 0.7205, 0.1422, 0.7167, 0.1044, 0.6805, 0.08317, 0.6842, 0.09929, 0.7256, 0.1189, 0.7205, 0.08317, 0.6842, 0.06576, 0.6883, 0.08317, 0.7311, 0.09929, 0.7256, 0.06576, 0.6883, 0.05211, 0.6922, 0.07043, 0.7362, 0.08317, 0.7311, 0.05211, 0.6922, 0.04226, 0.6954, 0.06115, 0.7403, 0.07043, 0.7362, 0.1422, 0.7167, 0.1189, 0.7205, 0.1364, 0.7572, 0.1569, 0.7517, 0.1189, 0.7205, 0.09929, 0.7256, 0.1189, 0.7641, 0.1364, 0.7572, 0.09929, 0.7256, 0.08317, 0.7311, 0.1044, 0.7712, 0.1189, 0.7641, 0.08317, 0.7311, 0.07043, 0.7362, 0.09277, 0.7775, 0.1044, 0.7712, 0.07043, 0.7362, 0.06115, 0.7403, 0.08421, 0.7826, 0.09277, 0.7775, 0.1569, 0.7517, 0.1364, 0.7572, 0.1569, 0.7901, 0.1736, 0.7822, 0.1364, 0.7572, 0.1189, 0.7641, 0.1422, 0.7992, 0.1569, 0.7901, 0.1189, 0.7641, 0.1044, 0.7712, 0.1295, 0.8081, 0.1422, 0.7992, 0.1044, 0.7712, 0.09277, 0.7775, 0.1192, 0.8157, 0.1295, 0.8081, 0.09277, 0.7775, 0.08421, 0.7826, 0.1114, 0.8217, 0.1192, 0.8157, 0.2022, 0.2022, 0.1923, 0.1923, 0.1736, 0.2178, 0.1923, 0.2232, 0.1923, 0.1923, 0.1812, 0.1812, 0.1569, 0.2099, 0.1736, 0.2178, 0.1812, 0.1812, 0.1695, 0.1695, 0.1422, 0.2008, 0.1569, 0.2099, 0.1695, 0.1695, 0.1587, 0.1587, 0.1295, 0.1919, 0.1422, 0.2008, 0.1587, 0.1587, 0.1497, 0.1497, 0.1192, 0.1843, 0.1295, 0.1919, 0.1497, 0.1497, 0.1428, 0.1428, 0.1114, 0.1783, 0.1192, 0.1843, 0.1192, 0.8157, 0.1114, 0.8217, 0.1428, 0.8572, 0.1497, 0.8503, 0.1295, 0.8081, 0.1192, 0.8157, 0.1497, 0.8503, 0.1587, 0.8413, 0.1422, 0.7992, 0.1295, 0.8081, 0.1587, 0.8413, 0.1695, 0.8305, 0.1569, 0.7901, 0.1422, 0.7992, 0.1695, 0.8305, 0.1812, 0.8188, 0.1736, 0.7822, 0.1569, 0.7901, 0.1812, 0.8188, 0.1923, 0.8077, 0.1923, 0.7768, 0.1736, 0.7822, 0.1923, 0.8077, 0.2022, 0.7978, 0.1812, 0.7495, 0.1569, 0.7517, 0.1736, 0.7822, 0.1923, 0.7768, 0.1695, 0.7152, 0.1422, 0.7167, 0.1569, 0.7517, 0.1812, 0.7495, 0.1587, 0.6767, 0.1295, 0.6778, 0.1422, 0.7167, 0.1695, 0.7152, 0.1497, 0.6352, 0.1192, 0.6359, 0.1295, 0.6778, 0.1587, 0.6767, 0.1428, 0.5914, 0.1114, 0.5918, 0.1192, 0.6359, 0.1497, 0.6352, 0.1384, 0.5461, 0.1066, 0.5463, 0.1114, 0.5918, 0.1428, 0.5914, 0.1369, 0.5, 0.1049, 0.5, 0.1066, 0.5463, 0.1384, 0.5461, 0.1384, 0.4539, 0.1066, 0.4537, 0.1049, 0.5, 0.1369, 0.5, 0.1428, 0.4086, 0.1114, 0.4082, 0.1066, 0.4537, 0.1384, 0.4539, 0.1497, 0.3648, 0.1192, 0.3641, 0.1114, 0.4082, 0.1428, 0.4086, 0.1587, 0.3233, 0.1295, 0.3222, 0.1192, 0.3641, 0.1497, 0.3648, 0.1695, 0.2848, 0.1422, 0.2833, 0.1295, 0.3222, 0.1587, 0.3233, 0.1812, 0.2505, 0.1569, 0.2483, 0.1422, 0.2833, 0.1695, 0.2848, 0.1923, 0.2232, 0.1736, 0.2178, 0.1569, 0.2483, 0.1812, 0.2505, 0.7822, 0.7822, 0.7901, 0.7517, 0.7572, 0.7572, 0.7517, 0.7901, 0.7901, 0.7517, 0.7992, 0.7167, 0.7641, 0.7205, 0.7572, 0.7572, 0.7992, 0.7167, 0.8081, 0.6778, 0.7712, 0.6805, 0.7641, 0.7205, 0.8081, 0.6778, 0.8157, 0.6359, 0.7775, 0.6378, 0.7712, 0.6805, 0.8157, 0.6359, 0.8217, 0.5918, 0.7826, 0.593, 0.7775, 0.6378, 0.8217, 0.5918, 0.8256, 0.5463, 0.7859, 0.5468, 0.7826, 0.593, 0.8256, 0.5463, 0.827, 0.5, 0.7871, 0.5, 0.7859, 0.5468, 0.827, 0.5, 0.8256, 0.4537, 0.7859, 0.4532, 0.7871, 0.5, 0.8256, 0.4537, 0.8217, 0.4082, 0.7826, 0.407, 0.7859, 0.4532, 0.8217, 0.4082, 0.8157, 0.3641, 0.7775, 0.3622, 0.7826, 0.407, 0.8157, 0.3641, 0.8081, 0.3222, 0.7712, 0.3195, 0.7775, 0.3622, 0.8081, 0.3222, 0.7992, 0.2833, 0.7641, 0.2795, 0.7712, 0.3195, 0.7992, 0.2833, 0.7901, 0.2483, 0.7572, 0.2428, 0.7641, 0.2795, 0.7901, 0.2483, 0.7822, 0.2178, 0.7517, 0.2099, 0.7572, 0.2428, 0.7517, 0.7901, 0.7572, 0.7572, 0.7205, 0.7641, 0.7167, 0.7992, 0.7572, 0.7572, 0.7641, 0.7205, 0.7256, 0.7256, 0.7205, 0.7641, 0.7641, 0.7205, 0.7712, 0.6805, 0.7311, 0.6842, 0.7256, 0.7256, 0.7712, 0.6805, 0.7775, 0.6378, 0.7362, 0.6403, 0.7311, 0.6842, 0.7775, 0.6378, 0.7826, 0.593, 0.7403, 0.5946, 0.7362, 0.6403, 0.7826, 0.593, 0.7859, 0.5468, 0.7431, 0.5476, 0.7403, 0.5946, 0.7859, 0.5468, 0.7871, 0.5, 0.7441, 0.5, 0.7431, 0.5476, 0.7871, 0.5, 0.7859, 0.4532, 0.7431, 0.4524, 0.7441, 0.5, 0.7859, 0.4532, 0.7826, 0.407, 0.7403, 0.4054, 0.7431, 0.4524, 0.7826, 0.407, 0.7775, 0.3622, 0.7362, 0.3597, 0.7403, 0.4054, 0.7775, 0.3622, 0.7712, 0.3195, 0.7311, 0.3158, 0.7362, 0.3597, 0.7712, 0.3195, 0.7641, 0.2795, 0.7256, 0.2744, 0.7311, 0.3158, 0.7641, 0.2795, 0.7572, 0.2428, 0.7205, 0.2359, 0.7256, 0.2744, 0.7572, 0.2428, 0.7517, 0.2099, 0.7167, 0.2008, 0.7205, 0.2359, 0.7167, 0.7992, 0.7205, 0.7641, 0.6805, 0.7712, 0.6778, 0.8081, 0.7205, 0.7641, 0.7256, 0.7256, 0.6842, 0.7311, 0.6805, 0.7712, 0.7256, 0.7256, 0.7311, 0.6842, 0.6883, 0.6883, 0.6842, 0.7311, 0.7311, 0.6842, 0.7362, 0.6403, 0.6922, 0.6432, 0.6883, 0.6883, 0.7362, 0.6403, 0.7403, 0.5946, 0.6954, 0.5964, 0.6922, 0.6432, 0.7403, 0.5946, 0.7431, 0.5476, 0.6976, 0.5485, 0.6954, 0.5964, 0.7431, 0.5476, 0.7441, 0.5, 0.6984, 0.5, 0.6976, 0.5485, 0.7441, 0.5, 0.7431, 0.4524, 0.6976, 0.4515, 0.6984, 0.5, 0.7431, 0.4524, 0.7403, 0.4054, 0.6954, 0.4036, 0.6976, 0.4515, 0.7403, 0.4054, 0.7362, 0.3597, 0.6922, 0.3568, 0.6954, 0.4036, 0.7362, 0.3597, 0.7311, 0.3158, 0.6883, 0.3117, 0.6922, 0.3568, 0.7311, 0.3158, 0.7256, 0.2744, 0.6842, 0.2689, 0.6883, 0.3117, 0.7256, 0.2744, 0.7205, 0.2359, 0.6805, 0.2288, 0.6842, 0.2689, 0.7205, 0.2359, 0.7167, 0.2008, 0.6778, 0.1919, 0.6805, 0.2288, 0.6778, 0.8081, 0.6805, 0.7712, 0.6378, 0.7775, 0.6359, 0.8157, 0.6805, 0.7712, 0.6842, 0.7311, 0.6403, 0.7362, 0.6378, 0.7775, 0.6842, 0.7311, 0.6883, 0.6883, 0.6432, 0.6922, 0.6403, 0.7362, 0.6883, 0.6883, 0.6922, 0.6432, 0.646, 0.646, 0.6432, 0.6922, 0.6922, 0.6432, 0.6954, 0.5964, 0.6484, 0.5983, 0.646, 0.646, 0.6954, 0.5964, 0.6976, 0.5485, 0.6501, 0.5494, 0.6484, 0.5983, 0.6976, 0.5485, 0.6984, 0.5, 0.6507, 0.5, 0.6501, 0.5494, 0.6984, 0.5, 0.6976, 0.4515, 0.6501, 0.4506, 0.6507, 0.5, 0.6976, 0.4515, 0.6954, 0.4036, 0.6484, 0.4017, 0.6501, 0.4506, 0.6954, 0.4036, 0.6922, 0.3568, 0.646, 0.354, 0.6484, 0.4017, 0.6922, 0.3568, 0.6883, 0.3117, 0.6432, 0.3078, 0.646, 0.354, 0.6883, 0.3117, 0.6842, 0.2689, 0.6403, 0.2638, 0.6432, 0.3078, 0.6842, 0.2689, 0.6805, 0.2288, 0.6378, 0.2225, 0.6403, 0.2638, 0.6805, 0.2288, 0.6778, 0.1919, 0.6359, 0.1843, 0.6378, 0.2225, 0.6359, 0.8157, 0.6378, 0.7775, 0.593, 0.7826, 0.5918, 0.8217, 0.6378, 0.7775, 0.6403, 0.7362, 0.5946, 0.7403, 0.593, 0.7826, 0.6403, 0.7362, 0.6432, 0.6922, 0.5964, 0.6954, 0.5946, 0.7403, 0.6432, 0.6922, 0.646, 0.646, 0.5983, 0.6484, 0.5964, 0.6954, 0.646, 0.646, 0.6484, 0.5983, 0.5998, 0.5998, 0.5983, 0.6484, 0.6484, 0.5983, 0.6501, 0.5494, 0.6009, 0.5502, 0.5998, 0.5998, 0.6501, 0.5494, 0.6507, 0.5, 0.6013, 0.5, 0.6009, 0.5502, 0.6507, 0.5, 0.6501, 0.4506, 0.6009, 0.4498, 0.6013, 0.5, 0.6501, 0.4506, 0.6484, 0.4017, 0.5998, 0.4002, 0.6009, 0.4498, 0.6484, 0.4017, 0.646, 0.354, 0.5983, 0.3516, 0.5998, 0.4002, 0.646, 0.354, 0.6432, 0.3078, 0.5964, 0.3046, 0.5983, 0.3516, 0.6432, 0.3078, 0.6403, 0.2638, 0.5946, 0.2597, 0.5964, 0.3046, 0.6403, 0.2638, 0.6378, 0.2225, 0.593, 0.2174, 0.5946, 0.2597, 0.6378, 0.2225, 0.6359, 0.1843, 0.5918, 0.1783, 0.593, 0.2174, 0.5918, 0.8217, 0.593, 0.7826, 0.5468, 0.7859, 0.5463, 0.8256, 0.593, 0.7826, 0.5946, 0.7403, 0.5476, 0.7431, 0.5468, 0.7859, 0.5946, 0.7403, 0.5964, 0.6954, 0.5485, 0.6976, 0.5476, 0.7431, 0.5964, 0.6954, 0.5983, 0.6484, 0.5494, 0.6501, 0.5485, 0.6976, 0.5983, 0.6484, 0.5998, 0.5998, 0.5502, 0.6009, 0.5494, 0.6501, 0.5998, 0.5998, 0.6009, 0.5502, 0.5507, 0.5507, 0.5502, 0.6009, 0.6009, 0.5502, 0.6013, 0.5, 0.5509, 0.5, 0.5507, 0.5507, 0.6013, 0.5, 0.6009, 0.4498, 0.5507, 0.4493, 0.5509, 0.5, 0.6009, 0.4498, 0.5998, 0.4002, 0.5502, 0.3991, 0.5507, 0.4493, 0.5998, 0.4002, 0.5983, 0.3516, 0.5494, 0.3499, 0.5502, 0.3991, 0.5983, 0.3516, 0.5964, 0.3046, 0.5485, 0.3024, 0.5494, 0.3499, 0.5964, 0.3046, 0.5946, 0.2597, 0.5476, 0.2569, 0.5485, 0.3024, 0.5946, 0.2597, 0.593, 0.2174, 0.5468, 0.2141, 0.5476, 0.2569, 0.593, 0.2174, 0.5918, 0.1783, 0.5463, 0.1744, 0.5468, 0.2141, 0.5463, 0.8256, 0.5468, 0.7859, 0.5, 0.7871, 0.5, 0.827, 0.5468, 0.7859, 0.5476, 0.7431, 0.5, 0.7441, 0.5, 0.7871, 0.5476, 0.7431, 0.5485, 0.6976, 0.5, 0.6984, 0.5, 0.7441, 0.5485, 0.6976, 0.5494, 0.6501, 0.5, 0.6507, 0.5, 0.6984, 0.5494, 0.6501, 0.5502, 0.6009, 0.5, 0.6013, 0.5, 0.6507, 0.5502, 0.6009, 0.5507, 0.5507, 0.5, 0.5509, 0.5, 0.6013, 0.5507, 0.5507, 0.5509, 0.5, 0.5, 0.5, 0.5, 0.5509, 0.5509, 0.5, 0.5507, 0.4493, 0.5, 0.4491, 0.5, 0.5, 0.5507, 0.4493, 0.5502, 0.3991, 0.5, 0.3987, 0.5, 0.4491, 0.5502, 0.3991, 0.5494, 0.3499, 0.5, 0.3493, 0.5, 0.3987, 0.5494, 0.3499, 0.5485, 0.3024, 0.5, 0.3016, 0.5, 0.3493, 0.5485, 0.3024, 0.5476, 0.2569, 0.5, 0.2559, 0.5, 0.3016, 0.5476, 0.2569, 0.5468, 0.2141, 0.5, 0.2129, 0.5, 0.2559, 0.5468, 0.2141, 0.5463, 0.1744, 0.5, 0.173, 0.5, 0.2129, 0.5, 0.827, 0.5, 0.7871, 0.4532, 0.7859, 0.4537, 0.8256, 0.5, 0.7871, 0.5, 0.7441, 0.4524, 0.7431, 0.4532, 0.7859, 0.5, 0.7441, 0.5, 0.6984, 0.4515, 0.6976, 0.4524, 0.7431, 0.5, 0.6984, 0.5, 0.6507, 0.4506, 0.6501, 0.4515, 0.6976, 0.5, 0.6507, 0.5, 0.6013, 0.4498, 0.6009, 0.4506, 0.6501, 0.5, 0.6013, 0.5, 0.5509, 0.4493, 0.5507, 0.4498, 0.6009, 0.5, 0.5509, 0.5, 0.5, 0.4491, 0.5, 0.4493, 0.5507, 0.5, 0.5, 0.5, 0.4491, 0.4493, 0.4493, 0.4491, 0.5, 0.5, 0.4491, 0.5, 0.3987, 0.4498, 0.3991, 0.4493, 0.4493, 0.5, 0.3987, 0.5, 0.3493, 0.4506, 0.3499, 0.4498, 0.3991, 0.5, 0.3493, 0.5, 0.3016, 0.4515, 0.3024, 0.4506, 0.3499, 0.5, 0.3016, 0.5, 0.2559, 0.4524, 0.2569, 0.4515, 0.3024, 0.5, 0.2559, 0.5, 0.2129, 0.4532, 0.2141, 0.4524, 0.2569, 0.5, 0.2129, 0.5, 0.173, 0.4537, 0.1744, 0.4532, 0.2141, 0.4537, 0.8256, 0.4532, 0.7859, 0.407, 0.7826, 0.4082, 0.8217, 0.4532, 0.7859, 0.4524, 0.7431, 0.4054, 0.7403, 0.407, 0.7826, 0.4524, 0.7431, 0.4515, 0.6976, 0.4036, 0.6954, 0.4054, 0.7403, 0.4515, 0.6976, 0.4506, 0.6501, 0.4017, 0.6484, 0.4036, 0.6954, 0.4506, 0.6501, 0.4498, 0.6009, 0.4002, 0.5998, 0.4017, 0.6484, 0.4498, 0.6009, 0.4493, 0.5507, 0.3991, 0.5502, 0.4002, 0.5998, 0.4493, 0.5507, 0.4491, 0.5, 0.3987, 0.5, 0.3991, 0.5502, 0.4491, 0.5, 0.4493, 0.4493, 0.3991, 0.4498, 0.3987, 0.5, 0.4493, 0.4493, 0.4498, 0.3991, 0.4002, 0.4002, 0.3991, 0.4498, 0.4498, 0.3991, 0.4506, 0.3499, 0.4017, 0.3516, 0.4002, 0.4002, 0.4506, 0.3499, 0.4515, 0.3024, 0.4036, 0.3046, 0.4017, 0.3516, 0.4515, 0.3024, 0.4524, 0.2569, 0.4054, 0.2597, 0.4036, 0.3046, 0.4524, 0.2569, 0.4532, 0.2141, 0.407, 0.2174, 0.4054, 0.2597, 0.4532, 0.2141, 0.4537, 0.1744, 0.4082, 0.1783, 0.407, 0.2174, 0.4082, 0.8217, 0.407, 0.7826, 0.3622, 0.7775, 0.3641, 0.8157, 0.407, 0.7826, 0.4054, 0.7403, 0.3597, 0.7362, 0.3622, 0.7775, 0.4054, 0.7403, 0.4036, 0.6954, 0.3568, 0.6922, 0.3597, 0.7362, 0.4036, 0.6954, 0.4017, 0.6484, 0.354, 0.646, 0.3568, 0.6922, 0.4017, 0.6484, 0.4002, 0.5998, 0.3516, 0.5983, 0.354, 0.646, 0.4002, 0.5998, 0.3991, 0.5502, 0.3499, 0.5494, 0.3516, 0.5983, 0.3991, 0.5502, 0.3987, 0.5, 0.3493, 0.5, 0.3499, 0.5494, 0.3987, 0.5, 0.3991, 0.4498, 0.3499, 0.4506, 0.3493, 0.5, 0.3991, 0.4498, 0.4002, 0.4002, 0.3516, 0.4017, 0.3499, 0.4506, 0.4002, 0.4002, 0.4017, 0.3516, 0.354, 0.354, 0.3516, 0.4017, 0.4017, 0.3516, 0.4036, 0.3046, 0.3568, 0.3078, 0.354, 0.354, 0.4036, 0.3046, 0.4054, 0.2597, 0.3597, 0.2638, 0.3568, 0.3078, 0.4054, 0.2597, 0.407, 0.2174, 0.3622, 0.2225, 0.3597, 0.2638, 0.407, 0.2174, 0.4082, 0.1783, 0.3641, 0.1843, 0.3622, 0.2225, 0.3641, 0.8157, 0.3622, 0.7775, 0.3195, 0.7712, 0.3222, 0.8081, 0.3622, 0.7775, 0.3597, 0.7362, 0.3158, 0.7311, 0.3195, 0.7712, 0.3597, 0.7362, 0.3568, 0.6922, 0.3117, 0.6883, 0.3158, 0.7311, 0.3568, 0.6922, 0.354, 0.646, 0.3078, 0.6432, 0.3117, 0.6883, 0.354, 0.646, 0.3516, 0.5983, 0.3046, 0.5964, 0.3078, 0.6432, 0.3516, 0.5983, 0.3499, 0.5494, 0.3024, 0.5485, 0.3046, 0.5964, 0.3499, 0.5494, 0.3493, 0.5, 0.3016, 0.5, 0.3024, 0.5485, 0.3493, 0.5, 0.3499, 0.4506, 0.3024, 0.4515, 0.3016, 0.5, 0.3499, 0.4506, 0.3516, 0.4017, 0.3046, 0.4036, 0.3024, 0.4515, 0.3516, 0.4017, 0.354, 0.354, 0.3078, 0.3568, 0.3046, 0.4036, 0.354, 0.354, 0.3568, 0.3078, 0.3117, 0.3117, 0.3078, 0.3568, 0.3568, 0.3078, 0.3597, 0.2638, 0.3158, 0.2689, 0.3117, 0.3117, 0.3597, 0.2638, 0.3622, 0.2225, 0.3195, 0.2288, 0.3158, 0.2689, 0.3622, 0.2225, 0.3641, 0.1843, 0.3222, 0.1919, 0.3195, 0.2288, 0.3222, 0.8081, 0.3195, 0.7712, 0.2795, 0.7641, 0.2833, 0.7992, 0.3195, 0.7712, 0.3158, 0.7311, 0.2744, 0.7256, 0.2795, 0.7641, 0.3158, 0.7311, 0.3117, 0.6883, 0.2689, 0.6842, 0.2744, 0.7256, 0.3117, 0.6883, 0.3078, 0.6432, 0.2638, 0.6403, 0.2689, 0.6842, 0.3078, 0.6432, 0.3046, 0.5964, 0.2597, 0.5946, 0.2638, 0.6403, 0.3046, 0.5964, 0.3024, 0.5485, 0.2569, 0.5476, 0.2597, 0.5946, 0.3024, 0.5485, 0.3016, 0.5, 0.2559, 0.5, 0.2569, 0.5476, 0.3016, 0.5, 0.3024, 0.4515, 0.2569, 0.4524, 0.2559, 0.5, 0.3024, 0.4515, 0.3046, 0.4036, 0.2597, 0.4054, 0.2569, 0.4524, 0.3046, 0.4036, 0.3078, 0.3568, 0.2638, 0.3597, 0.2597, 0.4054, 0.3078, 0.3568, 0.3117, 0.3117, 0.2689, 0.3158, 0.2638, 0.3597, 0.3117, 0.3117, 0.3158, 0.2689, 0.2744, 0.2744, 0.2689, 0.3158, 0.3158, 0.2689, 0.3195, 0.2288, 0.2795, 0.2359, 0.2744, 0.2744, 0.3195, 0.2288, 0.3222, 0.1919, 0.2833, 0.2008, 0.2795, 0.2359, 0.2833, 0.7992, 0.2795, 0.7641, 0.2428, 0.7572, 0.2483, 0.7901, 0.2795, 0.7641, 0.2744, 0.7256, 0.2359, 0.7205, 0.2428, 0.7572, 0.2744, 0.7256, 0.2689, 0.6842, 0.2288, 0.6805, 0.2359, 0.7205, 0.2689, 0.6842, 0.2638, 0.6403, 0.2225, 0.6378, 0.2288, 0.6805, 0.2638, 0.6403, 0.2597, 0.5946, 0.2174, 0.593, 0.2225, 0.6378, 0.2597, 0.5946, 0.2569, 0.5476, 0.2141, 0.5468, 0.2174, 0.593, 0.2569, 0.5476, 0.2559, 0.5, 0.2129, 0.5, 0.2141, 0.5468, 0.2559, 0.5, 0.2569, 0.4524, 0.2141, 0.4532, 0.2129, 0.5, 0.2569, 0.4524, 0.2597, 0.4054, 0.2174, 0.407, 0.2141, 0.4532, 0.2597, 0.4054, 0.2638, 0.3597, 0.2225, 0.3622, 0.2174, 0.407, 0.2638, 0.3597, 0.2689, 0.3158, 0.2288, 0.3195, 0.2225, 0.3622, 0.2689, 0.3158, 0.2744, 0.2744, 0.2359, 0.2795, 0.2288, 0.3195, 0.2744, 0.2744, 0.2795, 0.2359, 0.2428, 0.2428, 0.2359, 0.2795, 0.2795, 0.2359, 0.2833, 0.2008, 0.2483, 0.2099, 0.2428, 0.2428, 0.2483, 0.7901, 0.2428, 0.7572, 0.2099, 0.7517, 0.2178, 0.7822, 0.2428, 0.7572, 0.2359, 0.7205, 0.2008, 0.7167, 0.2099, 0.7517, 0.2359, 0.7205, 0.2288, 0.6805, 0.1919, 0.6778, 0.2008, 0.7167, 0.2288, 0.6805, 0.2225, 0.6378, 0.1843, 0.6359, 0.1919, 0.6778, 0.2225, 0.6378, 0.2174, 0.593, 0.1783, 0.5918, 0.1843, 0.6359, 0.2174, 0.593, 0.2141, 0.5468, 0.1744, 0.5463, 0.1783, 0.5918, 0.2141, 0.5468, 0.2129, 0.5, 0.1731, 0.5, 0.1744, 0.5463, 0.2129, 0.5, 0.2141, 0.4532, 0.1744, 0.4537, 0.1731, 0.5, 0.2141, 0.4532, 0.2174, 0.407, 0.1783, 0.4082, 0.1744, 0.4537, 0.2174, 0.407, 0.2225, 0.3622, 0.1843, 0.3641, 0.1783, 0.4082, 0.2225, 0.3622, 0.2288, 0.3195, 0.1919, 0.3222, 0.1843, 0.3641, 0.2288, 0.3195, 0.2359, 0.2795, 0.2008, 0.2833, 0.1919, 0.3222, 0.2359, 0.2795, 0.2428, 0.2428, 0.2099, 0.2483, 0.2008, 0.2833, 0.2428, 0.2428, 0.2483, 0.2099, 0.2178, 0.2178, 0.2099, 0.2483, 0.7978, 0.7978, 0.8077, 0.7768, 0.7822, 0.7822, 0.7768, 0.8077, 0.8077, 0.7768, 0.8188, 0.7495, 0.7901, 0.7517, 0.7822, 0.7822, 0.8188, 0.7495, 0.8305, 0.7152, 0.7992, 0.7167, 0.7901, 0.7517, 0.8305, 0.7152, 0.8413, 0.6767, 0.8081, 0.6778, 0.7992, 0.7167, 0.8413, 0.6767, 0.8503, 0.6352, 0.8157, 0.6359, 0.8081, 0.6778, 0.8503, 0.6352, 0.8572, 0.5914, 0.8217, 0.5918, 0.8157, 0.6359, 0.8572, 0.5914, 0.8616, 0.5461, 0.8256, 0.5463, 0.8217, 0.5918, 0.8616, 0.5461, 0.8631, 0.5, 0.827, 0.5, 0.8256, 0.5463, 0.8631, 0.5, 0.8616, 0.4539, 0.8256, 0.4537, 0.827, 0.5, 0.8616, 0.4539, 0.8572, 0.4086, 0.8217, 0.4082, 0.8256, 0.4537, 0.8572, 0.4086, 0.8503, 0.3648, 0.8157, 0.3641, 0.8217, 0.4082, 0.8503, 0.3648, 0.8413, 0.3233, 0.8081, 0.3222, 0.8157, 0.3641, 0.8413, 0.3233, 0.8305, 0.2848, 0.7992, 0.2833, 0.8081, 0.3222, 0.8305, 0.2848, 0.8188, 0.2505, 0.7901, 0.2483, 0.7992, 0.2833, 0.8188, 0.2505, 0.8077, 0.2232, 0.7822, 0.2178, 0.7901, 0.2483, 0.8077, 0.2232, 0.7978, 0.2022, 0.7768, 0.1923, 0.7822, 0.2178, 0.7822, 0.2178, 0.7768, 0.1923, 0.7495, 0.1812, 0.7517, 0.2099, 0.7517, 0.2099, 0.7495, 0.1812, 0.7152, 0.1695, 0.7167, 0.2008, 0.7167, 0.2008, 0.7152, 0.1695, 0.6767, 0.1587, 0.6778, 0.1919, 0.6778, 0.1919, 0.6767, 0.1587, 0.6352, 0.1497, 0.6359, 0.1843, 0.6359, 0.1843, 0.6352, 0.1497, 0.5914, 0.1428, 0.5918, 0.1783, 0.5918, 0.1783, 0.5914, 0.1428, 0.5461, 0.1384, 0.5463, 0.1744, 0.5463, 0.1744, 0.5461, 0.1384, 0.5, 0.1369, 0.5, 0.173, 0.5, 0.173, 0.5, 0.1369, 0.4539, 0.1384, 0.4537, 0.1744, 0.4537, 0.1744, 0.4539, 0.1384, 0.4086, 0.1428, 0.4082, 0.1783, 0.4082, 0.1783, 0.4086, 0.1428, 0.3648, 0.1497, 0.3641, 0.1843, 0.3641, 0.1843, 0.3648, 0.1497, 0.3233, 0.1587, 0.3222, 0.1919, 0.3222, 0.1919, 0.3233, 0.1587, 0.2848, 0.1695, 0.2833, 0.2008, 0.2833, 0.2008, 0.2848, 0.1695, 0.2505, 0.1812, 0.2483, 0.2099, 0.2483, 0.2099, 0.2505, 0.1812, 0.2232, 0.1923, 0.2178, 0.2178, 0.2178, 0.2178, 0.2232, 0.1923, 0.2022, 0.2022, 0.1923, 0.2232, 0.2099, 0.2483, 0.2178, 0.2178, 0.1923, 0.2232, 0.1812, 0.2505, 0.2008, 0.2833, 0.2099, 0.2483, 0.1812, 0.2505, 0.1695, 0.2848, 0.1919, 0.3222, 0.2008, 0.2833, 0.1695, 0.2848, 0.1587, 0.3233, 0.1843, 0.3641, 0.1919, 0.3222, 0.1587, 0.3233, 0.1497, 0.3648, 0.1783, 0.4082, 0.1843, 0.3641, 0.1497, 0.3648, 0.1428, 0.4086, 0.1744, 0.4537, 0.1783, 0.4082, 0.1428, 0.4086, 0.1384, 0.4539, 0.1731, 0.5, 0.1744, 0.4537, 0.1384, 0.4539, 0.1369, 0.5, 0.1744, 0.5463, 0.1731, 0.5, 0.1369, 0.5, 0.1384, 0.5461, 0.1783, 0.5918, 0.1744, 0.5463, 0.1384, 0.5461, 0.1428, 0.5914, 0.1843, 0.6359, 0.1783, 0.5918, 0.1428, 0.5914, 0.1497, 0.6352, 0.1919, 0.6778, 0.1843, 0.6359, 0.1497, 0.6352, 0.1587, 0.6767, 0.2008, 0.7167, 0.1919, 0.6778, 0.1587, 0.6767, 0.1695, 0.7152, 0.2099, 0.7517, 0.2008, 0.7167, 0.1695, 0.7152, 0.1812, 0.7495, 0.2178, 0.7822, 0.2099, 0.7517, 0.1812, 0.7495, 0.1923, 0.7768, 0.2232, 0.8077, 0.2178, 0.7822, 0.1923, 0.7768, 0.2022, 0.7978, 0.2505, 0.8188, 0.2483, 0.7901, 0.2178, 0.7822, 0.2232, 0.8077, 0.2848, 0.8305, 0.2833, 0.7992, 0.2483, 0.7901, 0.2505, 0.8188, 0.3233, 0.8413, 0.3222, 0.8081, 0.2833, 0.7992, 0.2848, 0.8305, 0.3648, 0.8503, 0.3641, 0.8157, 0.3222, 0.8081, 0.3233, 0.8413, 0.4086, 0.8572, 0.4082, 0.8217, 0.3641, 0.8157, 0.3648, 0.8503, 0.4539, 0.8616, 0.4537, 0.8256, 0.4082, 0.8217, 0.4086, 0.8572, 0.5, 0.8631, 0.5, 0.827, 0.4537, 0.8256, 0.4539, 0.8616, 0.5461, 0.8616, 0.5463, 0.8256, 0.5, 0.827, 0.5, 0.8631, 0.5914, 0.8572, 0.5918, 0.8217, 0.5463, 0.8256, 0.5461, 0.8616, 0.6352, 0.8503, 0.6359, 0.8157, 0.5918, 0.8217, 0.5914, 0.8572, 0.6767, 0.8413, 0.6778, 0.8081, 0.6359, 0.8157, 0.6352, 0.8503, 0.7152, 0.8305, 0.7167, 0.7992, 0.6778, 0.8081, 0.6767, 0.8413, 0.7495, 0.8188, 0.7517, 0.7901, 0.7167, 0.7992, 0.7152, 0.8305, 0.7768, 0.8077, 0.7822, 0.7822, 0.7517, 0.7901, 0.7495, 0.8188])
me_cube_001.use_remesh_fix_poles = True
me_cube_001.use_remesh_preserve_attributes = False
me_cube_001.use_mirror_vertex_groups = False
me_cube_001.update()

# ---- objects
ob_cube = bpy.data.objects.new('Cube', me_cube_001)

# ---- transforms, parenting, visibility, modifiers, constraints
ob_cube.location = (0.0, 0.0, 0.0)
ob_cube.rotation_euler = (-0.0, 1.571, 0.0)
ob_cube.lineart.crease_threshold = 0.0

# ---- collection membership
col_collection.objects.link(ob_cube)

# ---- scene / render settings (as saved in the file)
scene.frame_start = 1; scene.frame_end = 250; scene.frame_set(1)
scene.render.engine = 'BLENDER_EEVEE_NEXT'
scene.cycles.use_denoising = False
scene.cycles.samples = 128
scene.cycles.sampling_pattern = 'TABULATED_SOBOL'
scene.cycles.use_adaptive_sampling = False
scene.cycles.use_light_tree = False
scene.view_settings.view_transform = 'Filmic'
bpy.context.view_layer.update()

# ---- added for rendering (the .blend has no active camera and no usable light): camera, sun
cam_auto = bpy.data.cameras.new('AutoCamera')
cam_auto.lens = 50.0
cam_auto.sensor_width = 36.0
cam_auto.clip_end = 1000.0
ob_auto_camera = bpy.data.objects.new('AutoCamera', cam_auto)
scene.collection.objects.link(ob_auto_camera)
ob_auto_camera.location = (1.75406, -2.70062, 1.80041)
ob_auto_camera.rotation_euler = (1.09748, -7.21219e-08, 0.694738)
scene.camera = ob_auto_camera
light_auto_sun = bpy.data.lights.new('AutoSun', 'SUN')
light_auto_sun.energy = 3.0
light_auto_sun.angle = 0.0523599
ob_auto_sun = bpy.data.objects.new('AutoSun', light_auto_sun)
scene.collection.objects.link(ob_auto_sun)
ob_auto_sun.rotation_euler = (0.872665, 0.174533, 0.523599)
bpy.context.view_layer.update()
